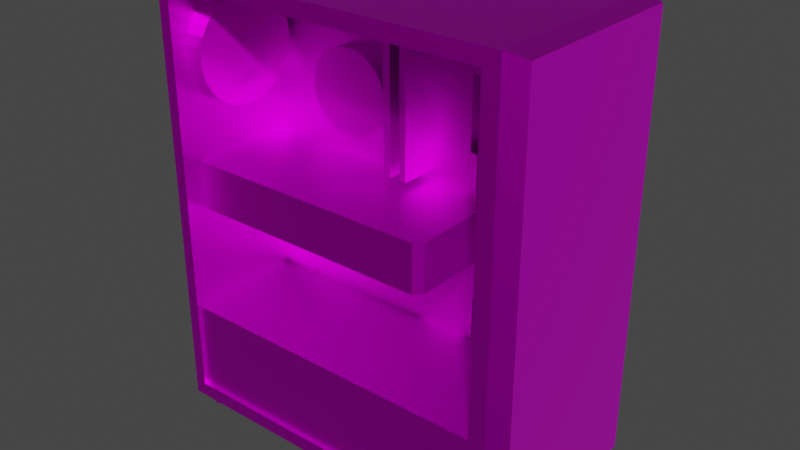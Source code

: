 # Source: desktop_pc.blend  (saved by Blender 3.4.6; exported with 4.5.12 LTS)
import bpy
from mathutils import Matrix  # noqa: F401  (used for matrix-valued properties, if any)

bpy.ops.wm.read_factory_settings(use_empty=True)
scene = bpy.context.scene
scene.name = 'Scene'

# ---- collections
col_collection = bpy.data.collections.new('Collection'); scene.collection.children.link(col_collection)

# ---- images (referenced by path relative to the original .blend; pixels are not part of the script)
import os
ASSET_DIR = os.environ.get("B2B_ASSET_DIR", "")  # directory of the original .blend (textures are referenced by path, not embedded)
HERE = os.path.dirname(os.path.abspath(__file__))  # packed textures are extracted next to this script under _unpacked/

def load_image(name, relpath, width, height, colorspace="sRGB"):
    """Load a texture the original file referenced (path relative to the .blend, or extracted next to this script)."""
    p = next((c for c in (os.path.join(HERE, relpath), os.path.join(ASSET_DIR, relpath)) if relpath and os.path.exists(c)), "")
    if p:
        img = bpy.data.images.load(p, check_existing=True)
        img.name = name
    else:  # same state as the original file: an image datablock whose file is absent (Cycles renders it pink)
        img = bpy.data.images.new(name, width, height)
        img.source = "FILE"
        img.filepath = "//" + (relpath or name)
    img.colorspace_settings.name = colorspace
    return img
img_17162929_4_jpeg_001 = load_image('17162929_4.jpeg.001', 'Textures/17162929_4.jpeg', 1024, 1024, 'sRGB')
img_back_6_6_jpg_001 = load_image('back_6_6.jpg.001', 'Textures/back_6_6.jpg', 1024, 1024, 'sRGB')
img_41vttspkwtl_jpg_001 = load_image('41vTTspKwTL.jpg.001', 'Textures/41vTTspKwTL.jpg', 1024, 1024, 'sRGB')

# ---- materials (node trees are filled in below, after node groups)
mat_material_001 = bpy.data.materials.new('Material.001')
mat_material_001.use_transparent_shadow = False
mat_material_002 = bpy.data.materials.new('Material.002')
mat_material_002.use_transparent_shadow = False
mat_material_003 = bpy.data.materials.new('Material.003')
mat_material_003.use_transparent_shadow = False

# ---- material node trees
mat_material_001.use_nodes = True; mat_material_001.node_tree.nodes.clear()
_N = mat_material_001.node_tree.nodes; _L = mat_material_001.node_tree.links
n0 = _N.new('ShaderNodeBsdfPrincipled'); n0.name = 'Principled BSDF'; n0.location = (10, 300)
n0.distribution = 'GGX'
n0.subsurface_method = 'RANDOM_WALK_SKIN'
n0.inputs[1].default_value = 1.0
n0.inputs[3].default_value = 1.45
n0.inputs[13].default_value = 0.186
n0.inputs[27].default_value = (0.0, 0.0, 0.0, 1.0)
n0.inputs[28].default_value = 1.0
n1 = _N.new('ShaderNodeOutputMaterial'); n1.name = 'Material Output'; n1.location = (300, 300)
n2 = _N.new('ShaderNodeTexImage'); n2.name = 'Image Texture'; n2.location = (-280, 278)
n2.image = img_17162929_4_jpeg_001
_L.new(n0.outputs[0], n1.inputs[0])
_L.new(n2.outputs[0], n0.inputs[0])
n1.is_active_output = True
mat_material_002.use_nodes = True; mat_material_002.node_tree.nodes.clear()
_N = mat_material_002.node_tree.nodes; _L = mat_material_002.node_tree.links
n0 = _N.new('ShaderNodeBsdfPrincipled'); n0.name = 'Principled BSDF'; n0.location = (10, 300)
n0.distribution = 'GGX'
n0.subsurface_method = 'RANDOM_WALK_SKIN'
n0.inputs[1].default_value = 1.0
n0.inputs[3].default_value = 1.45
n0.inputs[13].default_value = 0.07851
n0.inputs[27].default_value = (0.0, 0.0, 0.0, 1.0)
n0.inputs[28].default_value = 1.0
n1 = _N.new('ShaderNodeOutputMaterial'); n1.name = 'Material Output'; n1.location = (300, 300)
n2 = _N.new('ShaderNodeTexImage'); n2.name = 'Image Texture'; n2.location = (-280, 278)
n2.image = img_back_6_6_jpg_001
_L.new(n0.outputs[0], n1.inputs[0])
_L.new(n2.outputs[0], n0.inputs[0])
n1.is_active_output = True
mat_material_003.use_nodes = True; mat_material_003.node_tree.nodes.clear()
_N = mat_material_003.node_tree.nodes; _L = mat_material_003.node_tree.links
n0 = _N.new('ShaderNodeBsdfPrincipled'); n0.name = 'Principled BSDF'; n0.location = (10, 300)
n0.distribution = 'GGX'
n0.subsurface_method = 'RANDOM_WALK_SKIN'
n0.inputs[1].default_value = 0.5868
n0.inputs[2].default_value = 0.1364
n0.inputs[3].default_value = 1.45
n0.inputs[13].default_value = 0.2686
n0.inputs[27].default_value = (0.0, 0.0, 0.0, 1.0)
n0.inputs[28].default_value = 1.0
n1 = _N.new('ShaderNodeOutputMaterial'); n1.name = 'Material Output'; n1.location = (300, 300)
n2 = _N.new('ShaderNodeTexImage'); n2.name = 'Image Texture'; n2.location = (-280, 278)
n2.image = img_41vttspkwtl_jpg_001
_L.new(n0.outputs[0], n1.inputs[0])
_L.new(n2.outputs[0], n0.inputs[0])
n1.is_active_output = True

# ---- world
world_world = bpy.data.worlds.new('World'); scene.world = world_world
world_world.use_nodes = True; world_world.node_tree.nodes.clear()
_N = world_world.node_tree.nodes; _L = world_world.node_tree.links
n0 = _N.new('ShaderNodeOutputWorld'); n0.name = 'World Output'; n0.location = (300, 300)
n1 = _N.new('ShaderNodeBackground'); n1.name = 'Background'; n1.location = (10, 300)
n1.inputs[0].default_value = (0.05088, 0.05088, 0.05088, 1.0)
_L.new(n1.outputs[0], n0.inputs[0])
n0.is_active_output = True
world_world.color = (0.05088, 0.05088, 0.05088)
world_world.use_sun_shadow = False
world_world.sun_shadow_jitter_overblur = 0.0

# ---- meshes
me_plane = bpy.data.meshes.new('Plane')
me_plane.from_pydata([(-0.8162, -1.0, -3.553e-15), (0.8162, -1.0, -3.553e-15), (-0.8162, 1.0, 3.553e-15), (0.8162, 1.0, 3.553e-15), (-0.8162, -0.5275, -1.874e-15), (0.8162, -0.5275, -1.874e-15), (-0.7611, -1.0, -3.553e-15), (-0.7611, 1.0, 3.553e-15), (-0.7611, -0.5275, -1.874e-15), (0.8162, 0.9288, 3.3e-15), (-0.8162, 0.9288, 3.3e-15), (-0.7611, 0.9288, 3.3e-15), (0.7419, -1.0, -3.553e-15), (0.7419, 1.0, 3.553e-15), (0.7419, -0.5275, -1.874e-15), (0.7419, 0.9288, 3.3e-15), (-0.8162, -0.9353, -3.323e-15), (0.8162, -0.9353, -3.323e-15), (-0.7611, -0.9353, -3.323e-15), (0.7419, -0.9353, -3.323e-15), (0.7419, -0.5275, -0.0166), (-0.7611, -0.5275, -0.0166), (-0.7611, -0.9353, -0.0166), (-0.7611, 0.9288, -0.0166), (0.7419, 0.9288, -0.0166), (0.7419, -0.9353, -0.0166), (0.7419, -0.5275, -0.5743), (-0.7611, -0.5275, -0.5743), (-0.7611, 0.9288, -0.5743), (0.7419, 0.9288, -0.5743), (-0.8162, 0.1482, 5.266e-16), (0.8162, 0.1482, 5.266e-16), (-0.7611, 0.1482, 5.266e-16), (0.7419, 0.1482, 5.266e-16), (-0.7611, 0.1482, -0.0166), (0.7419, 0.1482, -0.0166), (-0.7611, 0.1482, -0.5743), (0.7419, 0.1482, -0.5743), (-0.8162, -0.07138, -2.536e-16), (0.8162, -0.07138, -2.536e-16), (-0.7611, -0.07138, -2.536e-16), (0.7419, -0.07138, -2.536e-16), (-0.7611, -0.07138, -0.0166), (0.7419, -0.07138, -0.0166), (-0.7611, -0.07138, -0.5743), (0.7419, -0.07138, -0.5743), (0.4195, 1.0, 3.553e-15), (0.4195, 0.9288, 3.3e-15), (0.4195, -1.0, -3.553e-15), (0.4195, -0.9353, -3.323e-15), (0.4195, -0.5275, -0.0166), (0.4195, 0.9288, -0.0166), (0.4195, -0.9353, -0.0166), (0.4195, -0.5275, -0.5743), (0.4195, 0.9288, -0.5743), (0.4195, 0.1482, -0.5743), (0.4195, -0.07138, -0.5743), (-0.7611, -0.07138, -0.1028), (-0.7611, 0.1482, -0.1028), (0.4195, 0.1482, -0.1368), (0.4195, -0.07138, -0.1368), (0.04692, 1.0, 3.553e-15), (0.04692, 0.9288, 3.3e-15), (0.04692, -0.9353, -3.323e-15), (0.04692, -0.5275, -0.0166), (0.04692, 0.9288, -0.0166), (0.04692, -0.9353, -0.0166), (0.04692, -0.5275, -0.5743), (0.04692, 0.9288, -0.5743), (0.04692, 0.1482, -0.5743), (0.04692, -0.07138, -0.5743), (0.04692, -1.0, -3.553e-15), (0.04692, 0.1482, -0.1028), (0.04692, -0.07138, -0.1028), (0.0761, -1.0, -3.553e-15), (0.0761, 1.0, 3.553e-15), (0.0761, 0.9288, 3.3e-15), (0.0761, -0.9353, -3.323e-15), (0.0761, -0.5275, -0.0166), (0.0761, 0.9288, -0.0166), (0.0761, -0.9353, -0.0166), (0.0761, -0.5275, -0.5743), (0.0761, 0.9288, -0.5743), (0.0761, 0.1482, -0.5743), (0.0761, -0.07138, -0.5743), (0.0761, 0.1482, -0.1028), (0.0761, -0.07138, -0.1028), (-0.03613, 1.0, 3.553e-15), (-0.03613, 0.9288, 3.3e-15), (-0.03613, -0.9353, -3.323e-15), (-0.03613, -0.5275, -0.0166), (-0.03613, 0.9288, -0.0166), (-0.03613, -0.9353, -0.0166), (-0.03613, -0.5275, -0.5743), (-0.03613, 0.9288, -0.5743), (-0.03613, 0.1482, -0.5743), (-0.03613, -0.07138, -0.5743), (-0.03613, 0.1482, -0.1028), (-0.03613, -0.07138, -0.1028), (-0.03613, -1.0, -3.553e-15), (-0.001529, -1.0, -3.553e-15), (-0.00153, 1.0, 3.553e-15), (-0.00153, 0.9288, 3.3e-15), (-0.00153, -0.9353, -3.323e-15), (-0.00153, -0.5275, -0.0166), (-0.00153, 0.9288, -0.0166), (-0.00153, -0.9353, -0.0166), (-0.00153, -0.5275, -0.5743), (-0.00153, 0.9288, -0.5743), (-0.00153, 0.1482, -0.5743), (-0.00153, -0.07138, -0.5743), (-0.00153, 0.1482, -0.1028), (-0.00153, -0.07138, -0.1028), (0.8162, 0.7777, 2.763e-15), (-0.7611, 0.7777, 2.763e-15), (0.7419, 0.7777, 2.763e-15), (-0.7611, 0.7777, -0.0166), (0.7419, 0.7777, -0.0166), (-0.7611, 0.7777, -0.5743), (0.7419, 0.7777, -0.5743), (-0.8162, 0.7777, 2.763e-15), (0.4195, 0.7777, -0.5743), (0.04692, 0.7777, -0.5743), (0.0761, 0.7777, -0.5743), (-0.03613, 0.7777, -0.5743), (-0.00153, 0.7777, -0.5743), (-0.8162, 0.1775, 6.305e-16), (0.8162, 0.1775, 6.305e-16), (-0.7611, 0.1775, 6.305e-16), (0.7419, 0.1775, 6.305e-16), (-0.7611, 0.1775, -0.0166), (0.7419, 0.1775, -0.0166), (-0.7611, 0.1775, -0.5743), (0.7419, 0.1775, -0.5743), (0.4195, 0.1775, -0.5743), (0.04692, 0.1775, -0.5743), (0.0761, 0.1775, -0.5743), (-0.03613, 0.1775, -0.5743), (-0.00153, 0.1775, -0.5743), (0.04692, 0.1775, -0.4371), (0.04692, 0.7777, -0.4371), (0.0761, 0.1775, -0.4371), (0.0761, 0.7777, -0.4371), (-0.03613, 0.1775, -0.4371), (-0.03613, 0.7777, -0.4371), (-0.00153, 0.1775, -0.4371), (-0.00153, 0.7777, -0.4371), (-0.258, 0.6646, -0.579), (-0.258, 0.6646, -0.4784), (-0.2207, 0.6609, -0.579), (-0.2207, 0.6609, -0.4784), (-0.1849, 0.6501, -0.579), (-0.1849, 0.6501, -0.4784), (-0.1518, 0.6324, -0.579), (-0.1518, 0.6324, -0.4784), (-0.1228, 0.6086, -0.579), (-0.1228, 0.6086, -0.4784), (-0.09905, 0.5796, -0.579), (-0.09905, 0.5796, -0.4784), (-0.08138, 0.5466, -0.579), (-0.08138, 0.5466, -0.4784), (-0.0705, 0.5107, -0.579), (-0.0705, 0.5107, -0.4784), (-0.06683, 0.4734, -0.579), (-0.06683, 0.4734, -0.4784), (-0.0705, 0.4361, -0.579), (-0.0705, 0.4361, -0.4784), (-0.08138, 0.4003, -0.579), (-0.08138, 0.4003, -0.4784), (-0.09905, 0.3672, -0.579), (-0.09905, 0.3672, -0.4784), (-0.1228, 0.3382, -0.579), (-0.1228, 0.3382, -0.4784), (-0.1518, 0.3144, -0.579), (-0.1518, 0.3144, -0.4784), (-0.1849, 0.2968, -0.579), (-0.1849, 0.2968, -0.4784), (-0.2207, 0.2859, -0.579), (-0.2207, 0.2859, -0.4784), (-0.258, 0.2822, -0.579), (-0.258, 0.2822, -0.4784), (-0.2953, 0.2859, -0.579), (-0.2953, 0.2859, -0.4784), (-0.3312, 0.2968, -0.579), (-0.3312, 0.2968, -0.4784), (-0.3642, 0.3144, -0.579), (-0.3642, 0.3144, -0.4784), (-0.3932, 0.3382, -0.579), (-0.3932, 0.3382, -0.4784), (-0.417, 0.3672, -0.579), (-0.417, 0.3672, -0.4784), (-0.4347, 0.4003, -0.579), (-0.4347, 0.4003, -0.4784), (-0.4455, 0.4361, -0.579), (-0.4455, 0.4361, -0.4784), (-0.4492, 0.4734, -0.579), (-0.4492, 0.4734, -0.4784), (-0.4455, 0.5107, -0.579), (-0.4455, 0.5107, -0.4784), (-0.4347, 0.5466, -0.579), (-0.4347, 0.5466, -0.4784), (-0.417, 0.5796, -0.579), (-0.417, 0.5796, -0.4784), (-0.3932, 0.6086, -0.579), (-0.3932, 0.6086, -0.4784), (-0.3642, 0.6324, -0.579), (-0.3642, 0.6324, -0.4784), (-0.3312, 0.6501, -0.579), (-0.3312, 0.6501, -0.4784), (-0.2953, 0.6609, -0.579), (-0.2953, 0.6609, -0.4784), (-0.8162, -1.0, -0.8837), (0.8162, -1.0, -0.8837), (-0.8162, 1.0, -0.8837), (0.8162, 1.0, -0.8837), (-0.8162, -0.5275, -0.8837), (-0.7611, -1.0, -0.8837), (-0.7611, 1.0, -0.8837), (-0.8162, 0.9288, -0.8837), (0.7419, -1.0, -0.8837), (0.7419, 1.0, -0.8837), (-0.8162, -0.9353, -0.8837), (-0.8162, 0.1482, -0.8837), (-0.8162, -0.07138, -0.8837), (0.4195, 1.0, -0.8837), (0.4195, -1.0, -0.8837), (0.04692, 1.0, -0.8837), (0.04692, -1.0, -0.8837), (0.0761, -1.0, -0.8837), (0.0761, 1.0, -0.8837), (-0.03613, 1.0, -0.8837), (-0.03613, -1.0, -0.8837), (-0.001529, -1.0, -0.8837), (-0.00153, 1.0, -0.8837), (-0.8162, 0.7777, -0.8837), (-0.8162, 0.1775, -0.8837), (0.8162, -0.5275, -0.8858), (0.8162, 0.9288, -0.8858), (0.8162, -0.9353, -0.8858), (0.8162, 0.1482, -0.8858), (0.8162, -0.07138, -0.8858), (0.8162, 0.7777, -0.8858), (0.8162, 0.1775, -0.8858), (0.9067, 0.9085, -0.02811), (0.9067, 0.978, -0.02811), (0.9067, -0.9122, -0.02811), (0.9067, -0.5139, -0.02811), (0.9067, 0.7608, -0.02811), (0.9067, -0.9754, -0.02811), (0.9067, -0.06843, -0.02811), (0.9067, 0.1461, -0.02811), (0.9067, 0.1746, -0.02811), (0.9067, -0.9754, -0.8557), (0.9067, 0.978, -0.8557), (0.9067, -0.9122, -0.8577), (0.9067, -0.5139, -0.8577), (0.9067, 0.7608, -0.8577), (0.9067, 0.9085, -0.8577), (0.9067, -0.06843, -0.8577), (0.9067, 0.1461, -0.8577), (0.9067, 0.1746, -0.8577), (0.6824, 0.4873, -0.5544), (0.89, 0.4873, -0.5544), (0.6824, 0.4392, -0.5496), (0.89, 0.4392, -0.5496), (0.6824, 0.3928, -0.5356), (0.89, 0.3928, -0.5356), (0.6824, 0.3501, -0.5128), (0.89, 0.3501, -0.5128), (0.6824, 0.3127, -0.482), (0.89, 0.3127, -0.482), (0.6824, 0.282, -0.4446), (0.89, 0.282, -0.4446), (0.6824, 0.2592, -0.4019), (0.89, 0.2592, -0.4019), (0.6824, 0.2451, -0.3556), (0.89, 0.2451, -0.3556), (0.6824, 0.2404, -0.3074), (0.89, 0.2404, -0.3074), (0.6824, 0.2451, -0.2592), (0.89, 0.2451, -0.2592), (0.6824, 0.2592, -0.2129), (0.89, 0.2592, -0.2129), (0.6824, 0.282, -0.1702), (0.89, 0.282, -0.1702), (0.6824, 0.3127, -0.1328), (0.89, 0.3127, -0.1328), (0.6824, 0.3501, -0.1021), (0.89, 0.3501, -0.1021), (0.6824, 0.3928, -0.07924), (0.89, 0.3928, -0.07924), (0.6824, 0.4392, -0.06519), (0.89, 0.4392, -0.06519), (0.6824, 0.4873, -0.06045), (0.89, 0.4873, -0.06045), (0.6824, 0.5355, -0.06519), (0.89, 0.5355, -0.06519), (0.6824, 0.5818, -0.07924), (0.89, 0.5818, -0.07924), (0.6824, 0.6245, -0.1021), (0.89, 0.6245, -0.1021), (0.6824, 0.662, -0.1328), (0.89, 0.662, -0.1328), (0.6824, 0.6927, -0.1702), (0.89, 0.6927, -0.1702), (0.6824, 0.7155, -0.2129), (0.89, 0.7155, -0.2129), (0.6824, 0.7296, -0.2592), (0.89, 0.7296, -0.2592), (0.6824, 0.7343, -0.3074), (0.89, 0.7343, -0.3074), (0.6824, 0.7296, -0.3556), (0.89, 0.7296, -0.3556), (0.6824, 0.7155, -0.4019), (0.89, 0.7155, -0.4019), (0.6824, 0.6927, -0.4446), (0.89, 0.6927, -0.4446), (0.6824, 0.662, -0.482), (0.89, 0.662, -0.482), (0.6824, 0.6245, -0.5128), (0.89, 0.6245, -0.5128), (0.6824, 0.5818, -0.5356), (0.89, 0.5818, -0.5356), (0.6824, 0.5355, -0.5496), (0.89, 0.5355, -0.5496), (0.6824, -0.05511, -0.5544), (0.89, -0.05511, -0.5544), (0.6824, -0.1033, -0.5496), (0.89, -0.1033, -0.5496), (0.6824, -0.1496, -0.5356), (0.89, -0.1496, -0.5356), (0.6824, -0.1923, -0.5128), (0.89, -0.1923, -0.5128), (0.6824, -0.2297, -0.482), (0.89, -0.2297, -0.482), (0.6824, -0.2605, -0.4446), (0.89, -0.2605, -0.4446), (0.6824, -0.2833, -0.4019), (0.89, -0.2833, -0.4019), (0.6824, -0.2973, -0.3556), (0.89, -0.2973, -0.3556), (0.6824, -0.3021, -0.3074), (0.89, -0.3021, -0.3074), (0.6824, -0.2973, -0.2592), (0.89, -0.2973, -0.2592), (0.6824, -0.2833, -0.2129), (0.89, -0.2833, -0.2129), (0.6824, -0.2605, -0.1702), (0.89, -0.2605, -0.1702), (0.6824, -0.2297, -0.1328), (0.89, -0.2297, -0.1328), (0.6824, -0.1923, -0.1021), (0.89, -0.1923, -0.1021), (0.6824, -0.1496, -0.07924), (0.89, -0.1496, -0.07924), (0.6824, -0.1033, -0.06519), (0.89, -0.1033, -0.06519), (0.6824, -0.05511, -0.06045), (0.89, -0.05511, -0.06045), (0.6824, -0.006927, -0.06519), (0.89, -0.006927, -0.06519), (0.6824, 0.0394, -0.07924), (0.89, 0.0394, -0.07924), (0.6824, 0.0821, -0.1021), (0.89, 0.0821, -0.1021), (0.6824, 0.1195, -0.1328), (0.89, 0.1195, -0.1328), (0.6824, 0.1502, -0.1702), (0.89, 0.1502, -0.1702), (0.6824, 0.1731, -0.2129), (0.89, 0.1731, -0.2129), (0.6824, 0.1871, -0.2592), (0.89, 0.1871, -0.2592), (0.6824, 0.1919, -0.3074), (0.89, 0.1919, -0.3074), (0.6824, 0.1871, -0.3556), (0.89, 0.1871, -0.3556), (0.6824, 0.1731, -0.4019), (0.89, 0.1731, -0.4019), (0.6824, 0.1502, -0.4446), (0.89, 0.1502, -0.4446), (0.6824, 0.1195, -0.482), (0.89, 0.1195, -0.482), (0.6824, 0.0821, -0.5128), (0.89, 0.0821, -0.5128), (0.6824, 0.0394, -0.5356), (0.89, 0.0394, -0.5356), (0.6824, -0.006927, -0.5496), (0.89, -0.006927, -0.5496), (-0.6664, 0.6259, -0.5544), (-0.7826, 0.6259, -0.5544), (-0.6664, 0.674, -0.5496), (-0.7826, 0.674, -0.5496), (-0.6664, 0.7204, -0.5356), (-0.7826, 0.7204, -0.5356), (-0.6664, 0.7631, -0.5128), (-0.7826, 0.7631, -0.5128), (-0.6664, 0.8005, -0.482), (-0.7826, 0.8005, -0.482), (-0.6664, 0.8312, -0.4446), (-0.7826, 0.8312, -0.4446), (-0.6664, 0.854, -0.4019), (-0.7826, 0.854, -0.4019), (-0.6664, 0.8681, -0.3556), (-0.7826, 0.8681, -0.3556), (-0.6664, 0.8728, -0.3074), (-0.7826, 0.8728, -0.3074), (-0.6664, 0.8681, -0.2592), (-0.7826, 0.8681, -0.2592), (-0.6664, 0.854, -0.2129), (-0.7826, 0.854, -0.2129), (-0.6664, 0.8312, -0.1702), (-0.7826, 0.8312, -0.1702), (-0.6664, 0.8005, -0.1328), (-0.7826, 0.8005, -0.1328), (-0.6664, 0.7631, -0.1021), (-0.7826, 0.7631, -0.1021), (-0.6664, 0.7204, -0.07924), (-0.7826, 0.7204, -0.07924), (-0.6664, 0.674, -0.06519), (-0.7826, 0.674, -0.06519), (-0.6664, 0.6259, -0.06045), (-0.7826, 0.6259, -0.06045), (-0.6664, 0.5777, -0.06519), (-0.7826, 0.5777, -0.06519), (-0.6664, 0.5313, -0.07924), (-0.7826, 0.5313, -0.07924), (-0.6664, 0.4886, -0.1021), (-0.7826, 0.4886, -0.1021), (-0.6664, 0.4512, -0.1328), (-0.7826, 0.4512, -0.1328), (-0.6664, 0.4205, -0.1702), (-0.7826, 0.4205, -0.1702), (-0.6664, 0.3977, -0.2129), (-0.7826, 0.3977, -0.2129), (-0.6664, 0.3836, -0.2592), (-0.7826, 0.3836, -0.2592), (-0.6664, 0.3789, -0.3074), (-0.7826, 0.3789, -0.3074), (-0.6664, 0.3836, -0.3556), (-0.7826, 0.3836, -0.3556), (-0.6664, 0.3977, -0.4019), (-0.7826, 0.3977, -0.4019), (-0.6664, 0.4205, -0.4446), (-0.7826, 0.4205, -0.4446), (-0.6664, 0.4512, -0.482), (-0.7826, 0.4512, -0.482), (-0.6664, 0.4886, -0.5128), (-0.7826, 0.4886, -0.5128), (-0.6664, 0.5313, -0.5356), (-0.7826, 0.5313, -0.5356), (-0.6664, 0.5777, -0.5496), (-0.7826, 0.5777, -0.5496), (-0.7611, 0.9288, -0.08869), (0.7419, 0.9288, -0.08869), (0.7419, -0.5275, -0.08869), (-0.7611, -0.5275, -0.08869), (-0.7611, 0.1482, -0.08869), (0.7419, 0.1482, -0.08869), (0.7419, -0.07138, -0.08869), (-0.7611, -0.07138, -0.08869), (0.4195, -0.5275, -0.08869), (0.4195, 0.9288, -0.08869), (0.04692, -0.5275, -0.08869), (0.04692, 0.9288, -0.08869), (0.0761, 0.9288, -0.08869), (0.0761, -0.5275, -0.08869), (-0.03613, -0.5275, -0.08869), (-0.03613, 0.9288, -0.08869), (-0.00153, 0.9288, -0.08869), (-0.00153, -0.5275, -0.08869), (-0.7611, 0.7777, -0.08869), (0.7419, 0.7777, -0.08869), (0.7419, 0.1775, -0.08869), (-0.7611, 0.1775, -0.08869), (0.8162, 0.8738, 3.104e-15), (-0.7611, 0.8738, 3.104e-15), (0.7419, 0.8738, 3.104e-15), (-0.7611, 0.8738, -0.0166), (0.7419, 0.8738, -0.0166), (-0.7611, 0.8738, -0.5743), (0.7419, 0.8738, -0.5743), (0.4195, 0.8738, -0.5743), (0.04692, 0.8738, -0.5743), (0.0761, 0.8738, -0.5743), (-0.03613, 0.8738, -0.5743), (-0.00153, 0.8738, -0.5743), (-0.8162, 0.8738, 3.104e-15), (-0.8162, 0.8738, -0.8837), (0.8162, 0.8738, -0.8858), (0.9067, 0.8548, -0.02811), (0.9067, 0.8548, -0.8577), (-0.7611, 0.8738, -0.08869), (0.7419, 0.8738, -0.08869), (0.8162, 0.3275, 1.164e-15), (-0.7611, 0.3275, 1.164e-15), (0.7419, 0.3275, 1.164e-15), (-0.7611, 0.3275, -0.0166), (0.7419, 0.3275, -0.0166), (-0.7611, 0.3275, -0.5743), (0.7419, 0.3275, -0.5743), (0.4195, 0.3275, -0.5743), (0.04692, 0.3275, -0.5743), (0.0761, 0.3275, -0.5743), (-0.03613, 0.3275, -0.5743), (-0.00153, 0.3275, -0.5743), (-0.8162, 0.3275, 1.164e-15), (0.04692, 0.3275, -0.4371), (0.0761, 0.3275, -0.4371), (-0.03613, 0.3275, -0.4371), (-0.00153, 0.3275, -0.4371), (-0.8162, 0.3275, -0.8837), (0.8162, 0.3275, -0.8858), (0.9067, 0.3212, -0.02811), (0.9067, 0.3212, -0.8577), (-0.7611, 0.3275, -0.08869), (0.7419, 0.3275, -0.08869), (0.3853, -1.0, -3.553e-15), (0.3853, 1.0, 3.553e-15), (0.3853, 0.9288, 3.3e-15), (0.3853, -0.9353, -3.323e-15), (0.3853, -0.5275, -0.0166), (0.3853, 0.9288, -0.0166), (0.3853, -0.9353, -0.0166), (0.3853, -0.5275, -0.5743), (0.3853, 0.9288, -0.5743), (0.3853, 0.1482, -0.5743), (0.3853, -0.07138, -0.5743), (0.3853, 0.1482, -0.1028), (0.3853, -0.07138, -0.1028), (0.3853, 0.7777, -0.5743), (0.3853, 0.1775, -0.5743), (0.3853, -1.0, -0.8837), (0.3853, 1.0, -0.8837), (0.3853, 0.9288, -0.08869), (0.3853, -0.5275, -0.08869), (0.3853, 0.8738, -0.5743), (0.3853, 0.3275, -0.5743), (0.8162, 0.6541, 2.324e-15), (-0.7611, 0.6541, 2.324e-15), (0.7419, 0.6541, 2.324e-15), (-0.7611, 0.6541, -0.0166), (0.7419, 0.6541, -0.0166), (-0.7611, 0.6541, -0.5743), (0.7419, 0.6541, -0.5743), (0.4195, 0.6541, -0.5743), (0.04692, 0.6541, -0.5743), (0.0761, 0.6541, -0.5743), (-0.03613, 0.6541, -0.5743), (-0.00153, 0.6541, -0.5743), (0.04692, 0.6541, -0.4371), (0.0761, 0.6541, -0.4371), (-0.03613, 0.6541, -0.4371), (-0.00153, 0.6541, -0.4371), (0.8162, 0.6541, -0.8858), (0.9067, 0.6402, -0.02811), (0.9067, 0.6402, -0.8577), (-0.7611, 0.6541, -0.08869), (-0.8162, 0.6541, 2.324e-15), (-0.8162, 0.6541, -0.8837), (0.7419, 0.6541, -0.08869), (0.3853, 0.6541, -0.5743), (0.2973, 1.0, 3.553e-15), (0.2973, 0.9288, 3.3e-15), (0.2973, -0.9353, -3.323e-15), (0.2973, -0.5275, -0.0166), (0.2973, 0.9288, -0.0166), (0.2973, -0.9353, -0.0166), (0.2973, -0.5275, -0.5743), (0.2973, 0.9288, -0.5743), (0.2973, 0.1482, -0.5743), (0.2973, -0.07138, -0.5743), (0.2973, 0.1482, -0.1028), (0.2973, -0.07138, -0.1028), (0.2973, 0.7777, -0.5743), (0.2973, 0.1775, -0.5743), (0.2973, 1.0, -0.8837), (0.2973, -0.5275, -0.08869), (0.2973, 0.8738, -0.5743), (0.2973, 0.3275, -0.5743), (0.2973, -1.0, -3.553e-15), (0.2973, -1.0, -0.8837), (0.2973, 0.9288, -0.08869), (0.2973, 0.6541, -0.5743), (0.3926, 0.3275, -0.6296), (0.3926, 0.6541, -0.6296), (0.29, 0.3275, -0.6296), (0.29, 0.6541, -0.6296), (0.7373, -1.043, -0.1391), (0.7373, -0.9945, -0.1391), (0.7478, -1.043, -0.1381), (0.7478, -0.9945, -0.1381), (0.7579, -1.043, -0.135), (0.7579, -0.9945, -0.135), (0.7672, -1.043, -0.1301), (0.7672, -0.9945, -0.1301), (0.7753, -1.043, -0.1234), (0.7753, -0.9945, -0.1234), (0.782, -1.043, -0.1152), (0.782, -0.9945, -0.1152), (0.787, -1.043, -0.1059), (0.787, -0.9945, -0.1059), (0.7901, -1.043, -0.0958), (0.7901, -0.9945, -0.0958), (0.7911, -1.043, -0.0853), (0.7911, -0.9945, -0.0853), (0.7901, -1.043, -0.0748), (0.7901, -0.9945, -0.0748), (0.787, -1.043, -0.0647), (0.787, -0.9945, -0.0647), (0.782, -1.043, -0.05539), (0.782, -0.9945, -0.05539), (0.7753, -1.043, -0.04723), (0.7753, -0.9945, -0.04723), (0.7672, -1.043, -0.04054), (0.7672, -0.9945, -0.04054), (0.7579, -1.043, -0.03557), (0.7579, -0.9945, -0.03557), (0.7478, -1.043, -0.0325), (0.7478, -0.9945, -0.0325), (0.7373, -1.043, -0.03147), (0.7373, -0.9945, -0.03147), (0.7268, -1.043, -0.0325), (0.7268, -0.9945, -0.0325), (0.7167, -1.043, -0.03557), (0.7167, -0.9945, -0.03557), (0.7074, -1.043, -0.04054), (0.7074, -0.9945, -0.04054), (0.6992, -1.043, -0.04723), (0.6992, -0.9945, -0.04723), (0.6925, -1.043, -0.05539), (0.6925, -0.9945, -0.05539), (0.6875, -1.043, -0.0647), (0.6875, -0.9945, -0.0647), (0.6845, -1.043, -0.0748), (0.6845, -0.9945, -0.0748), (0.6834, -1.043, -0.0853), (0.6834, -0.9945, -0.0853), (0.6845, -1.043, -0.0958), (0.6845, -0.9945, -0.0958), (0.6875, -1.043, -0.1059), (0.6875, -0.9945, -0.1059), (0.6925, -1.043, -0.1152), (0.6925, -0.9945, -0.1152), (0.6992, -1.043, -0.1234), (0.6992, -0.9945, -0.1234), (0.7074, -1.043, -0.1301), (0.7074, -0.9945, -0.1301), (0.7167, -1.043, -0.135), (0.7167, -0.9945, -0.135), (0.7268, -1.043, -0.1381), (0.7268, -0.9945, -0.1381), (0.7373, -1.043, -0.8481), (0.7373, -0.9945, -0.8481), (0.7478, -1.043, -0.8471), (0.7478, -0.9945, -0.8471), (0.7579, -1.043, -0.844), (0.7579, -0.9945, -0.844), (0.7672, -1.043, -0.8391), (0.7672, -0.9945, -0.8391), (0.7753, -1.043, -0.8324), (0.7753, -0.9945, -0.8324), (0.782, -1.043, -0.8242), (0.782, -0.9945, -0.8242), (0.787, -1.043, -0.8149), (0.787, -0.9945, -0.8149), (0.7901, -1.043, -0.8048), (0.7901, -0.9945, -0.8048), (0.7911, -1.043, -0.7943), (0.7911, -0.9945, -0.7943), (0.7901, -1.043, -0.7838), (0.7901, -0.9945, -0.7838), (0.787, -1.043, -0.7737), (0.787, -0.9945, -0.7737), (0.782, -1.043, -0.7644), (0.782, -0.9945, -0.7644), (0.7753, -1.043, -0.7562), (0.7753, -0.9945, -0.7562), (0.7672, -1.043, -0.7496), (0.7672, -0.9945, -0.7496), (0.7579, -1.043, -0.7446), (0.7579, -0.9945, -0.7446), (0.7478, -1.043, -0.7415), (0.7478, -0.9945, -0.7415), (0.7373, -1.043, -0.7405), (0.7373, -0.9945, -0.7405), (0.7268, -1.043, -0.7415), (0.7268, -0.9945, -0.7415), (0.7167, -1.043, -0.7446), (0.7167, -0.9945, -0.7446), (0.7074, -1.043, -0.7496), (0.7074, -0.9945, -0.7496), (0.6992, -1.043, -0.7562), (0.6992, -0.9945, -0.7562), (0.6925, -1.043, -0.7644), (0.6925, -0.9945, -0.7644), (0.6875, -1.043, -0.7737), (0.6875, -0.9945, -0.7737), (0.6845, -1.043, -0.7838), (0.6845, -0.9945, -0.7838), (0.6834, -1.043, -0.7943), (0.6834, -0.9945, -0.7943), (0.6845, -1.043, -0.8048), (0.6845, -0.9945, -0.8048), (0.6875, -1.043, -0.8149), (0.6875, -0.9945, -0.8149), (0.6925, -1.043, -0.8242), (0.6925, -0.9945, -0.8242), (0.6992, -1.043, -0.8324), (0.6992, -0.9945, -0.8324), (0.7074, -1.043, -0.8391), (0.7074, -0.9945, -0.8391), (0.7167, -1.043, -0.844), (0.7167, -0.9945, -0.844), (0.7268, -1.043, -0.8471), (0.7268, -0.9945, -0.8471), (-0.7247, -1.043, -0.1391), (-0.7247, -0.9945, -0.1391), (-0.7142, -1.043, -0.1381), (-0.7142, -0.9945, -0.1381), (-0.7041, -1.043, -0.135), (-0.7041, -0.9945, -0.135), (-0.6948, -1.043, -0.1301), (-0.6948, -0.9945, -0.1301), (-0.6867, -1.043, -0.1234), (-0.6867, -0.9945, -0.1234), (-0.68, -1.043, -0.1152), (-0.68, -0.9945, -0.1152), (-0.675, -1.043, -0.1059), (-0.675, -0.9945, -0.1059), (-0.6719, -1.043, -0.0958), (-0.6719, -0.9945, -0.0958), (-0.6709, -1.043, -0.0853), (-0.6709, -0.9945, -0.0853), (-0.6719, -1.043, -0.0748), (-0.6719, -0.9945, -0.0748), (-0.675, -1.043, -0.0647), (-0.675, -0.9945, -0.0647), (-0.68, -1.043, -0.05539), (-0.68, -0.9945, -0.05539), (-0.6867, -1.043, -0.04723), (-0.6867, -0.9945, -0.04723), (-0.6948, -1.043, -0.04054), (-0.6948, -0.9945, -0.04054), (-0.7041, -1.043, -0.03557), (-0.7041, -0.9945, -0.03557), (-0.7142, -1.043, -0.0325), (-0.7142, -0.9945, -0.0325), (-0.7247, -1.043, -0.03147), (-0.7247, -0.9945, -0.03147), (-0.7352, -1.043, -0.0325), (-0.7352, -0.9945, -0.0325), (-0.7453, -1.043, -0.03557), (-0.7453, -0.9945, -0.03557), (-0.7546, -1.043, -0.04054), (-0.7546, -0.9945, -0.04054), (-0.7628, -1.043, -0.04723), (-0.7628, -0.9945, -0.04723), (-0.7695, -1.043, -0.05539), (-0.7695, -0.9945, -0.05539), (-0.7745, -1.043, -0.0647), (-0.7745, -0.9945, -0.0647), (-0.7775, -1.043, -0.0748), (-0.7775, -0.9945, -0.0748), (-0.7786, -1.043, -0.0853), (-0.7786, -0.9945, -0.0853), (-0.7775, -1.043, -0.0958), (-0.7775, -0.9945, -0.0958), (-0.7745, -1.043, -0.1059), (-0.7745, -0.9945, -0.1059), (-0.7695, -1.043, -0.1152), (-0.7695, -0.9945, -0.1152), (-0.7628, -1.043, -0.1234), (-0.7628, -0.9945, -0.1234), (-0.7546, -1.043, -0.1301), (-0.7546, -0.9945, -0.1301), (-0.7453, -1.043, -0.135), (-0.7453, -0.9945, -0.135), (-0.7352, -1.043, -0.1381), (-0.7352, -0.9945, -0.1381), (-0.7247, -1.043, -0.8481), (-0.7247, -0.9945, -0.8481), (-0.7142, -1.043, -0.8471), (-0.7142, -0.9945, -0.8471), (-0.7041, -1.043, -0.844), (-0.7041, -0.9945, -0.844), (-0.6948, -1.043, -0.8391), (-0.6948, -0.9945, -0.8391), (-0.6867, -1.043, -0.8324), (-0.6867, -0.9945, -0.8324), (-0.68, -1.043, -0.8242), (-0.68, -0.9945, -0.8242), (-0.675, -1.043, -0.8149), (-0.675, -0.9945, -0.8149), (-0.6719, -1.043, -0.8048), (-0.6719, -0.9945, -0.8048), (-0.6709, -1.043, -0.7943), (-0.6709, -0.9945, -0.7943), (-0.6719, -1.043, -0.7838), (-0.6719, -0.9945, -0.7838), (-0.675, -1.043, -0.7737), (-0.675, -0.9945, -0.7737), (-0.68, -1.043, -0.7644), (-0.68, -0.9945, -0.7644), (-0.6867, -1.043, -0.7562), (-0.6867, -0.9945, -0.7562), (-0.6948, -1.043, -0.7496), (-0.6948, -0.9945, -0.7496), (-0.7041, -1.043, -0.7446), (-0.7041, -0.9945, -0.7446), (-0.7142, -1.043, -0.7415), (-0.7142, -0.9945, -0.7415), (-0.7247, -1.043, -0.7405), (-0.7247, -0.9945, -0.7405), (-0.7352, -1.043, -0.7415), (-0.7352, -0.9945, -0.7415), (-0.7453, -1.043, -0.7446), (-0.7453, -0.9945, -0.7446), (-0.7546, -1.043, -0.7496), (-0.7546, -0.9945, -0.7496), (-0.7628, -1.043, -0.7562), (-0.7628, -0.9945, -0.7562), (-0.7695, -1.043, -0.7644), (-0.7695, -0.9945, -0.7644), (-0.7745, -1.043, -0.7737), (-0.7745, -0.9945, -0.7737), (-0.7775, -1.043, -0.7838), (-0.7775, -0.9945, -0.7838), (-0.7786, -1.043, -0.7943), (-0.7786, -0.9945, -0.7943), (-0.7775, -1.043, -0.8048), (-0.7775, -0.9945, -0.8048), (-0.7745, -1.043, -0.8149), (-0.7745, -0.9945, -0.8149), (-0.7695, -1.043, -0.8242), (-0.7695, -0.9945, -0.8242), (-0.7628, -1.043, -0.8324), (-0.7628, -0.9945, -0.8324), (-0.7546, -1.043, -0.8391), (-0.7546, -0.9945, -0.8391), (-0.7453, -1.043, -0.844), (-0.7453, -0.9945, -0.844), (-0.7352, -1.043, -0.8471), (-0.7352, -0.9945, -0.8471)], [], [(15, 9, 3, 13), (19, 17, 5, 14), (16, 18, 8, 4), (10, 11, 7, 2), (487, 476, 11, 10), (477, 475, 9, 15), (8, 18, 22, 21), (40, 8, 21, 42), (47, 15, 13, 46), (48, 12, 19, 49), (0, 6, 18, 16), (12, 1, 17, 19), (468, 453, 28, 94), (52, 25, 20, 50), (477, 15, 24, 479), (49, 19, 25, 52), (19, 14, 20, 25), (88, 11, 23, 91), (482, 481, 29, 54), (493, 454, 29, 481), (460, 456, 27, 44), (461, 455, 26, 53), (474, 457, 36, 132), (459, 458, 37, 45), (56, 45, 37, 55), (41, 33, 35, 43), (128, 32, 34, 130), (41, 39, 31, 33), (38, 40, 32, 30), (4, 8, 40, 38), (14, 5, 39, 41), (14, 41, 43, 20), (53, 26, 45, 56), (455, 459, 45, 26), (457, 460, 44, 36), (32, 40, 42, 34), (524, 53, 56, 527), (95, 36, 58, 97), (535, 461, 53, 524), (536, 482, 54, 525), (15, 47, 51, 24), (520, 49, 52, 523), (523, 52, 50, 521), (454, 462, 54, 29), (517, 48, 49, 520), (519, 47, 46, 518), (529, 60, 59, 528), (36, 44, 57, 58), (527, 56, 60, 529), (56, 55, 59, 60), (110, 70, 73, 112), (112, 73, 72, 111), (102, 62, 61, 101), (100, 71, 63, 103), (106, 66, 64, 104), (103, 63, 66, 106), (486, 483, 68, 108), (470, 463, 67, 107), (83, 69, 72, 85), (107, 67, 70, 110), (76, 62, 65, 79), (465, 464, 68, 82), (582, 465, 82, 569), (563, 76, 79, 566), (570, 83, 85, 572), (70, 84, 86, 73), (73, 86, 85, 72), (62, 76, 75, 61), (71, 74, 77, 63), (66, 80, 78, 64), (63, 77, 80, 66), (483, 484, 82, 68), (463, 466, 81, 67), (67, 81, 84, 70), (27, 93, 96, 44), (456, 467, 93, 27), (480, 485, 94, 28), (18, 89, 92, 22), (22, 92, 90, 21), (6, 99, 89, 18), (11, 88, 87, 7), (57, 98, 97, 58), (44, 96, 98, 57), (109, 95, 97, 111), (102, 88, 91, 105), (469, 468, 94, 108), (464, 469, 108, 68), (62, 102, 105, 65), (69, 109, 111, 72), (93, 107, 110, 96), (467, 470, 107, 93), (485, 486, 108, 94), (89, 103, 106, 92), (92, 106, 104, 90), (99, 100, 103, 89), (88, 102, 101, 87), (98, 112, 111, 97), (96, 110, 112, 98), (504, 137, 143, 509), (543, 548, 124, 118), (125, 124, 144, 146), (549, 546, 122, 125), (561, 545, 121, 530), (476, 114, 116, 478), (492, 471, 118, 480), (560, 472, 119, 544), (545, 544, 119, 121), (540, 115, 117, 542), (540, 538, 113, 115), (558, 539, 114, 120), (30, 32, 128, 126), (33, 31, 127, 129), (33, 129, 131, 35), (55, 37, 133, 134), (458, 473, 133, 37), (526, 55, 134, 531), (109, 69, 135, 138), (69, 83, 136, 135), (36, 95, 137, 132), (95, 109, 138, 137), (495, 128, 130, 497), (515, 474, 132, 499), (552, 553, 146, 144), (550, 551, 142, 140), (502, 135, 139, 507), (137, 138, 145, 143), (135, 136, 141, 139), (549, 125, 146, 553), (547, 123, 142, 551), (123, 122, 140, 142), (147, 148, 150, 149), (149, 150, 152, 151), (151, 152, 154, 153), (153, 154, 156, 155), (155, 156, 158, 157), (157, 158, 160, 159), (159, 160, 162, 161), (161, 162, 164, 163), (163, 164, 166, 165), (165, 166, 168, 167), (167, 168, 170, 169), (169, 170, 172, 171), (171, 172, 174, 173), (173, 174, 176, 175), (175, 176, 178, 177), (177, 178, 180, 179), (179, 180, 182, 181), (181, 182, 184, 183), (183, 184, 186, 185), (185, 186, 188, 187), (187, 188, 190, 189), (189, 190, 192, 191), (191, 192, 194, 193), (193, 194, 196, 195), (195, 196, 198, 197), (197, 198, 200, 199), (199, 200, 202, 201), (201, 202, 204, 203), (203, 204, 206, 205), (205, 206, 208, 207), (150, 148, 210, 208, 206, 204, 202, 200, 198, 196, 194, 192, 190, 188, 186, 184, 182, 180, 178, 176, 174, 172, 170, 168, 166, 164, 162, 160, 158, 156, 154, 152), (207, 208, 210, 209), (209, 210, 148, 147), (147, 149, 151, 153, 155, 157, 159, 161, 163, 165, 167, 169, 171, 173, 175, 177, 179, 181, 183, 185, 187, 189, 191, 193, 195, 197, 199, 201, 203, 205, 207, 209), (7, 87, 230, 217), (101, 61, 226, 233), (1, 12, 219, 212), (71, 100, 232, 227), (580, 74, 228, 581), (99, 6, 216, 231), (74, 71, 227, 228), (16, 4, 215, 221), (12, 48, 225, 219), (487, 10, 218, 488), (518, 46, 224, 533), (2, 7, 217, 213), (13, 3, 214, 220), (4, 38, 223, 215), (87, 101, 233, 230), (558, 120, 234, 559), (10, 2, 213, 218), (61, 75, 229, 226), (30, 126, 235, 222), (38, 30, 222, 223), (46, 13, 220, 224), (6, 0, 211, 216), (100, 99, 231, 232), (0, 16, 221, 211), (489, 237, 257, 491), (31, 39, 249, 250), (238, 236, 255, 254), (127, 31, 250, 251), (237, 214, 253, 257), (5, 17, 245, 246), (212, 238, 254, 252), (475, 113, 247, 490), (251, 250, 259, 260), (246, 245, 254, 255), (245, 248, 252, 254), (513, 251, 260, 514), (249, 246, 255, 258), (490, 247, 256, 491), (250, 249, 258, 259), (244, 243, 257, 253), (39, 5, 246, 249), (1, 212, 252, 248), (240, 239, 259, 258), (214, 3, 244, 253), (3, 9, 243, 244), (236, 240, 258, 255), (17, 1, 248, 245), (494, 127, 251, 513), (554, 241, 256, 556), (239, 242, 260, 259), (261, 262, 264, 263), (263, 264, 266, 265), (265, 266, 268, 267), (267, 268, 270, 269), (269, 270, 272, 271), (271, 272, 274, 273), (273, 274, 276, 275), (275, 276, 278, 277), (277, 278, 280, 279), (279, 280, 282, 281), (281, 282, 284, 283), (283, 284, 286, 285), (285, 286, 288, 287), (287, 288, 290, 289), (289, 290, 292, 291), (291, 292, 294, 293), (293, 294, 296, 295), (295, 296, 298, 297), (297, 298, 300, 299), (299, 300, 302, 301), (301, 302, 304, 303), (303, 304, 306, 305), (305, 306, 308, 307), (307, 308, 310, 309), (309, 310, 312, 311), (311, 312, 314, 313), (313, 314, 316, 315), (315, 316, 318, 317), (317, 318, 320, 319), (319, 320, 322, 321), (264, 262, 324, 322, 320, 318, 316, 314, 312, 310, 308, 306, 304, 302, 300, 298, 296, 294, 292, 290, 288, 286, 284, 282, 280, 278, 276, 274, 272, 270, 268, 266), (321, 322, 324, 323), (323, 324, 262, 261), (261, 263, 265, 267, 269, 271, 273, 275, 277, 279, 281, 283, 285, 287, 289, 291, 293, 295, 297, 299, 301, 303, 305, 307, 309, 311, 313, 315, 317, 319, 321, 323), (325, 326, 328, 327), (327, 328, 330, 329), (329, 330, 332, 331), (331, 332, 334, 333), (333, 334, 336, 335), (335, 336, 338, 337), (337, 338, 340, 339), (339, 340, 342, 341), (341, 342, 344, 343), (343, 344, 346, 345), (345, 346, 348, 347), (347, 348, 350, 349), (349, 350, 352, 351), (351, 352, 354, 353), (353, 354, 356, 355), (355, 356, 358, 357), (357, 358, 360, 359), (359, 360, 362, 361), (361, 362, 364, 363), (363, 364, 366, 365), (365, 366, 368, 367), (367, 368, 370, 369), (369, 370, 372, 371), (371, 372, 374, 373), (373, 374, 376, 375), (375, 376, 378, 377), (377, 378, 380, 379), (379, 380, 382, 381), (381, 382, 384, 383), (383, 384, 386, 385), (328, 326, 388, 386, 384, 382, 380, 378, 376, 374, 372, 370, 368, 366, 364, 362, 360, 358, 356, 354, 352, 350, 348, 346, 344, 342, 340, 338, 336, 334, 332, 330), (385, 386, 388, 387), (387, 388, 326, 325), (325, 327, 329, 331, 333, 335, 337, 339, 341, 343, 345, 347, 349, 351, 353, 355, 357, 359, 361, 363, 365, 367, 369, 371, 373, 375, 377, 379, 381, 383, 385, 387), (489, 488, 218, 213, 217, 230, 233, 226, 229, 576, 533, 224, 220, 214, 237), (389, 390, 392, 391), (391, 392, 394, 393), (393, 394, 396, 395), (395, 396, 398, 397), (397, 398, 400, 399), (399, 400, 402, 401), (401, 402, 404, 403), (403, 404, 406, 405), (405, 406, 408, 407), (407, 408, 410, 409), (409, 410, 412, 411), (411, 412, 414, 413), (413, 414, 416, 415), (415, 416, 418, 417), (417, 418, 420, 419), (419, 420, 422, 421), (421, 422, 424, 423), (423, 424, 426, 425), (425, 426, 428, 427), (427, 428, 430, 429), (429, 430, 432, 431), (431, 432, 434, 433), (433, 434, 436, 435), (435, 436, 438, 437), (437, 438, 440, 439), (439, 440, 442, 441), (441, 442, 444, 443), (443, 444, 446, 445), (445, 446, 448, 447), (447, 448, 450, 449), (449, 450, 452, 451), (451, 452, 390, 389), (389, 391, 393, 395, 397, 399, 401, 403, 405, 407, 409, 411, 413, 415, 417, 419, 421, 423, 425, 427, 429, 431, 433, 435, 437, 439, 441, 443, 445, 447, 449, 451), (497, 130, 474, 515), (35, 131, 473, 458), (542, 117, 472, 560), (478, 116, 471, 492), (90, 104, 470, 467), (65, 105, 469, 464), (105, 91, 468, 469), (21, 90, 467, 456), (64, 78, 466, 463), (566, 79, 465, 582), (79, 65, 464, 465), (104, 64, 463, 470), (24, 51, 462, 454), (521, 50, 461, 535), (34, 42, 460, 457), (20, 43, 459, 455), (43, 35, 458, 459), (130, 34, 457, 474), (50, 20, 455, 461), (42, 21, 456, 460), (479, 24, 454, 493), (91, 23, 453, 468), (117, 479, 493, 472), (23, 478, 492, 453), (554, 559, 234, 488, 489, 241), (243, 490, 491, 257), (9, 475, 490, 243), (241, 489, 491, 256), (120, 487, 488, 234), (453, 492, 480, 28), (11, 476, 478, 23), (124, 125, 486, 485), (118, 124, 485, 480), (122, 123, 484, 483), (125, 122, 483, 486), (530, 121, 482, 536), (472, 493, 481, 119), (121, 119, 481, 482), (115, 477, 479, 117), (115, 113, 475, 477), (120, 114, 476, 487), (221, 215, 223, 222, 235, 511, 512, 242, 239, 240, 236, 238, 212, 219, 225, 532, 581, 228, 227, 232, 231, 216, 211), (131, 498, 516, 473), (541, 497, 515, 557), (242, 512, 514, 260), (538, 494, 513, 555), (555, 513, 514, 556), (126, 506, 511, 235), (136, 503, 508, 141), (138, 505, 510, 145), (546, 502, 507, 550), (139, 141, 508, 507), (143, 145, 510, 509), (557, 515, 499, 543), (539, 495, 497, 541), (126, 128, 495, 506), (129, 127, 494, 496), (129, 496, 498, 131), (134, 133, 500, 501), (473, 516, 500, 133), (531, 134, 501, 537), (138, 135, 502, 505), (132, 137, 504, 499), (548, 504, 509, 552), (575, 531, 537, 579), (574, 530, 536, 578), (565, 521, 535, 577), (51, 522, 534, 462), (562, 518, 533, 576), (48, 517, 532, 225), (570, 526, 531, 575), (583, 561, 530, 574), (55, 526, 528, 59), (47, 519, 522, 51), (462, 534, 525, 54), (571, 527, 529, 573), (573, 529, 528, 572), (563, 519, 518, 562), (580, 517, 520, 564), (567, 523, 521, 565), (564, 520, 523, 567), (578, 536, 525, 569), (577, 535, 524, 568), (568, 524, 527, 571), (561, 583, 587, 585), (124, 548, 552, 144), (114, 539, 541, 116), (471, 557, 543, 118), (122, 546, 550, 140), (247, 555, 556, 256), (113, 538, 555, 247), (116, 541, 557, 471), (512, 511, 559, 554), (498, 542, 560, 516), (512, 554, 556, 514), (506, 558, 559, 511), (503, 547, 551, 508), (505, 549, 553, 510), (507, 508, 551, 550), (509, 510, 553, 552), (506, 495, 539, 558), (496, 494, 538, 540), (496, 540, 542, 498), (501, 500, 544, 545), (516, 560, 544, 500), (537, 501, 545, 561), (505, 502, 546, 549), (499, 504, 548, 543), (503, 579, 583, 547), (81, 568, 571, 84), (466, 577, 568, 81), (484, 578, 569, 82), (77, 564, 567, 80), (80, 567, 565, 78), (74, 580, 564, 77), (76, 563, 562, 75), (86, 573, 572, 85), (84, 571, 573, 86), (547, 583, 574, 123), (83, 570, 575, 136), (75, 562, 576, 229), (78, 565, 577, 466), (123, 574, 578, 484), (136, 575, 579, 503), (522, 566, 582, 534), (517, 580, 581, 532), (526, 570, 572, 528), (519, 563, 566, 522), (534, 582, 569, 525), (586, 584, 585, 587), (537, 561, 585, 584), (579, 537, 584, 586), (583, 579, 586, 587), (588, 589, 591, 590), (590, 591, 593, 592), (592, 593, 595, 594), (594, 595, 597, 596), (596, 597, 599, 598), (598, 599, 601, 600), (600, 601, 603, 602), (602, 603, 605, 604), (604, 605, 607, 606), (606, 607, 609, 608), (608, 609, 611, 610), (610, 611, 613, 612), (612, 613, 615, 614), (614, 615, 617, 616), (616, 617, 619, 618), (618, 619, 621, 620), (620, 621, 623, 622), (622, 623, 625, 624), (624, 625, 627, 626), (626, 627, 629, 628), (628, 629, 631, 630), (630, 631, 633, 632), (632, 633, 635, 634), (634, 635, 637, 636), (636, 637, 639, 638), (638, 639, 641, 640), (640, 641, 643, 642), (642, 643, 645, 644), (644, 645, 647, 646), (646, 647, 649, 648), (591, 589, 651, 649, 647, 645, 643, 641, 639, 637, 635, 633, 631, 629, 627, 625, 623, 621, 619, 617, 615, 613, 611, 609, 607, 605, 603, 601, 599, 597, 595, 593), (648, 649, 651, 650), (650, 651, 589, 588), (588, 590, 592, 594, 596, 598, 600, 602, 604, 606, 608, 610, 612, 614, 616, 618, 620, 622, 624, 626, 628, 630, 632, 634, 636, 638, 640, 642, 644, 646, 648, 650), (652, 653, 655, 654), (654, 655, 657, 656), (656, 657, 659, 658), (658, 659, 661, 660), (660, 661, 663, 662), (662, 663, 665, 664), (664, 665, 667, 666), (666, 667, 669, 668), (668, 669, 671, 670), (670, 671, 673, 672), (672, 673, 675, 674), (674, 675, 677, 676), (676, 677, 679, 678), (678, 679, 681, 680), (680, 681, 683, 682), (682, 683, 685, 684), (684, 685, 687, 686), (686, 687, 689, 688), (688, 689, 691, 690), (690, 691, 693, 692), (692, 693, 695, 694), (694, 695, 697, 696), (696, 697, 699, 698), (698, 699, 701, 700), (700, 701, 703, 702), (702, 703, 705, 704), (704, 705, 707, 706), (706, 707, 709, 708), (708, 709, 711, 710), (710, 711, 713, 712), (712, 713, 715, 714), (714, 715, 653, 652), (652, 654, 656, 658, 660, 662, 664, 666, 668, 670, 672, 674, 676, 678, 680, 682, 684, 686, 688, 690, 692, 694, 696, 698, 700, 702, 704, 706, 708, 710, 712, 714), (716, 717, 719, 718), (718, 719, 721, 720), (720, 721, 723, 722), (722, 723, 725, 724), (724, 725, 727, 726), (726, 727, 729, 728), (728, 729, 731, 730), (730, 731, 733, 732), (732, 733, 735, 734), (734, 735, 737, 736), (736, 737, 739, 738), (738, 739, 741, 740), (740, 741, 743, 742), (742, 743, 745, 744), (744, 745, 747, 746), (746, 747, 749, 748), (748, 749, 751, 750), (750, 751, 753, 752), (752, 753, 755, 754), (754, 755, 757, 756), (756, 757, 759, 758), (758, 759, 761, 760), (760, 761, 763, 762), (762, 763, 765, 764), (764, 765, 767, 766), (766, 767, 769, 768), (768, 769, 771, 770), (770, 771, 773, 772), (772, 773, 775, 774), (774, 775, 777, 776), (776, 777, 779, 778), (778, 779, 717, 716), (716, 718, 720, 722, 724, 726, 728, 730, 732, 734, 736, 738, 740, 742, 744, 746, 748, 750, 752, 754, 756, 758, 760, 762, 764, 766, 768, 770, 772, 774, 776, 778), (780, 781, 783, 782), (782, 783, 785, 784), (784, 785, 787, 786), (786, 787, 789, 788), (788, 789, 791, 790), (790, 791, 793, 792), (792, 793, 795, 794), (794, 795, 797, 796), (796, 797, 799, 798), (798, 799, 801, 800), (800, 801, 803, 802), (802, 803, 805, 804), (804, 805, 807, 806), (806, 807, 809, 808), (808, 809, 811, 810), (810, 811, 813, 812), (812, 813, 815, 814), (814, 815, 817, 816), (816, 817, 819, 818), (818, 819, 821, 820), (820, 821, 823, 822), (822, 823, 825, 824), (824, 825, 827, 826), (826, 827, 829, 828), (828, 829, 831, 830), (830, 831, 833, 832), (832, 833, 835, 834), (834, 835, 837, 836), (836, 837, 839, 838), (838, 839, 841, 840), (840, 841, 843, 842), (842, 843, 781, 780), (780, 782, 784, 786, 788, 790, 792, 794, 796, 798, 800, 802, 804, 806, 808, 810, 812, 814, 816, 818, 820, 822, 824, 826, 828, 830, 832, 834, 836, 838, 840, 842)])
me_plane.polygons.foreach_set('material_index', [0, 0, 0, 0, 0, 0, 0, 0, 0, 0, 0, 0, 0, 0, 0, 0, 0, 0, 0, 0, 1, 0, 1, 0, 0, 0, 0, 0, 0, 0, 0, 0, 0, 0, 1, 0, 0, 0, 0, 0, 0, 0, 0, 0, 0, 0, 0, 0, 0, 0, 0, 0, 0, 0, 0, 0, 0, 0, 0, 0, 0, 0, 0, 0, 0, 0, 0, 0, 0, 0, 0, 0, 0, 0, 0, 0, 0, 0, 0, 0, 0, 0, 0, 0, 0, 0, 0, 0, 0, 0, 0, 0, 0, 0, 0, 0, 0, 0, 0, 0, 0, 0, 0, 0, 1, 0, 0, 0, 0, 0, 0, 0, 0, 0, 0, 0, 0, 0, 0, 0, 0, 0, 0, 0, 0, 0, 0, 0, 0, 0, 0, 0, 0, 0, 0, 0, 0, 0, 0, 0, 0, 0, 0, 0, 0, 0, 0, 0, 0, 0, 0, 0, 0, 0, 0, 0, 0, 0, 0, 0, 0, 0, 0, 0, 0, 0, 0, 0, 0, 0, 0, 1, 0, 1, 0, 0, 0, 1, 0, 1, 1, 0, 1, 1, 0, 0, 0, 1, 2, 0, 2, 0, 2, 0, 2, 0, 2, 2, 2, 2, 2, 2, 2, 2, 0, 0, 2, 0, 0, 2, 0, 0, 2, 2, 2, 2, 2, 2, 2, 2, 2, 2, 2, 2, 2, 2, 2, 2, 2, 2, 2, 2, 2, 2, 2, 2, 2, 2, 2, 2, 2, 2, 2, 2, 0, 2, 2, 2, 2, 2, 2, 2, 2, 2, 2, 2, 2, 2, 2, 2, 2, 2, 2, 2, 2, 2, 2, 2, 2, 2, 2, 2, 2, 2, 2, 2, 2, 2, 2, 2, 2, 2, 0, 2, 2, 2, 2, 2, 2, 2, 2, 2, 2, 2, 2, 2, 2, 2, 2, 2, 2, 2, 2, 2, 2, 2, 2, 2, 2, 2, 2, 2, 2, 2, 2, 2, 0, 0, 0, 0, 0, 0, 0, 0, 0, 0, 0, 0, 0, 0, 0, 0, 0, 0, 0, 0, 0, 0, 0, 0, 0, 2, 0, 2, 1, 0, 0, 0, 0, 0, 0, 0, 0, 0, 0, 0, 0, 0, 0, 0, 2, 0, 2, 1, 0, 0, 0, 0, 0, 1, 0, 0, 0, 0, 0, 0, 0, 0, 0, 0, 0, 0, 0, 0, 0, 0, 0, 0, 0, 0, 0, 0, 0, 0, 0, 0, 0, 0, 0, 0, 0, 0, 0, 1, 0, 2, 0, 0, 0, 0, 2, 1, 0, 0, 0, 0, 0, 0, 0, 0, 0, 0, 0, 0, 0, 0, 0, 0, 0, 0, 0, 0, 0, 0, 0, 0, 0, 0, 0, 0, 0, 0, 0, 0, 0, 0, 0, 0, 0, 0, 0, 0, 0, 0, 0, 0, 0, 0, 0, 0, 0, 0, 0, 0, 0, 0, 0, 0, 0, 0, 0, 0, 0, 0, 0, 0, 0, 0, 0, 0, 0, 0, 0, 0, 0, 0, 0, 0, 0, 0, 0, 0, 0, 0, 0, 0, 0, 0, 0, 0, 0, 0, 0, 0, 0, 0, 0, 0, 0, 0, 0, 0, 0, 0, 0, 0, 0, 0, 0, 0, 0, 0, 0, 0, 0, 0, 0, 0, 0, 0, 0, 0, 0, 0, 0, 0, 0, 0, 0, 0, 0, 0, 0, 0, 0, 0, 0, 0, 0, 0, 0, 0, 0, 0, 0, 0, 0, 0, 0, 0, 0, 0, 0, 0, 0, 0, 0, 0, 0, 0, 0, 0, 0, 0, 0, 0, 0, 0, 0, 0, 0, 0])
_uv = me_plane.uv_layers.new(name='UVMap')
_uv.uv.foreach_set('vector', [0.7719, 0.8718, 0.8003, 0.8718, 0.8003, 0.8947, 0.7719, 0.8947, 0.7719, 0.1405, 0.8003, 0.1405, 0.8003, 0.3004, 0.7719, 0.3004, 0.1781, 0.1405, 0.1958, 0.1405, 0.1958, 0.3004, 0.1781, 0.3004, 0.1781, 0.8718, 0.1958, 0.8718, 0.1958, 0.8947, 0.1781, 0.8947, 0.1781, 0.8503, 0.1966, 0.8503, 0.1958, 0.8718, 0.1781, 0.8718, 0.7719, 0.8503, 0.8003, 0.8503, 0.8003, 0.8718, 0.7719, 0.8718, 0.1975, 0.3004, 0.1975, 0.1405, 0.1975, 0.1405, 0.1975, 0.3004, 0.1975, 0.4794, 0.1975, 0.3004, 0.1975, 0.3004, 0.1975, 0.4794, 0.6487, 0.8718, 0.7719, 0.8718, 0.7719, 0.8947, 0.6487, 0.8947, 0.6487, 0.1151, 0.7719, 0.1151, 0.7719, 0.1405, 0.6487, 0.1405, 0.1781, 0.1151, 0.1958, 0.1151, 0.1958, 0.1405, 0.1781, 0.1405, 0.7719, 0.1151, 0.8003, 0.1151, 0.8003, 0.1405, 0.7719, 0.1405, 0.4746, 0.8718, 0.1975, 0.8718, 0.1975, 0.8718, 0.4746, 0.8718, 0.6487, 0.1405, 0.7719, 0.1405, 0.7719, 0.3004, 0.6487, 0.3004, 0.7719, 0.8503, 0.7719, 0.8718, 0.7719, 0.8718, 0.7719, 0.8503, 0.6487, 0.1405, 0.7719, 0.1405, 0.7719, 0.1405, 0.6487, 0.1405, 0.7719, 0.1405, 0.7719, 0.3004, 0.7719, 0.3004, 0.7719, 0.1405, 0.4746, 0.8718, 0.1975, 0.8718, 0.1975, 0.8718, 0.4746, 0.8718, 0.6487, 0.8503, 0.7719, 0.8503, 0.7719, 0.8718, 0.6487, 0.8718, 0.7719, 0.8503, 0.7719, 0.8718, 0.7719, 0.8718, 0.7719, 0.8503, 0.3535, 0.4794, 0.3535, 0.3004, 0.5785, 0.3004, 0.5785, 0.4794, 0.6487, 0.3004, 0.7719, 0.3004, 0.7719, 0.3004, 0.6487, 0.3004, 0.3535, 0.577, 0.3535, 0.5656, 0.5785, 0.5656, 0.5785, 0.577, 0.7719, 0.4794, 0.7719, 0.5656, 0.7719, 0.5656, 0.7719, 0.4794, 0.6487, 0.4794, 0.7719, 0.4794, 0.7719, 0.5656, 0.6487, 0.5656, 0.7719, 0.4794, 0.7719, 0.5656, 0.7719, 0.5656, 0.7719, 0.4794, 0.1975, 0.577, 0.1975, 0.5656, 0.1975, 0.5656, 0.1975, 0.577, 0.7719, 0.4794, 0.8003, 0.4794, 0.8003, 0.5656, 0.7719, 0.5656, 0.1781, 0.4794, 0.1958, 0.4794, 0.1958, 0.5656, 0.1781, 0.5656, 0.1781, 0.3004, 0.1958, 0.3004, 0.1958, 0.4794, 0.1781, 0.4794, 0.7719, 0.3004, 0.8003, 0.3004, 0.8003, 0.4794, 0.7719, 0.4794, 0.7719, 0.3004, 0.7719, 0.4794, 0.7719, 0.4794, 0.7719, 0.3004, 0.6487, 0.3004, 0.7719, 0.3004, 0.7719, 0.4794, 0.6487, 0.4794, 0.7719, 0.3004, 0.7719, 0.4794, 0.7719, 0.4794, 0.7719, 0.3004, 0.3535, 0.5656, 0.3535, 0.4794, 0.5785, 0.4794, 0.5785, 0.5656, 0.1975, 0.5656, 0.1975, 0.4794, 0.1975, 0.4794, 0.1975, 0.5656, 0.6356, 0.3004, 0.6487, 0.3004, 0.6487, 0.4794, 0.6356, 0.4794, 0.4746, 0.28, 0.1975, 0.28, 0.1975, 0.28, 0.4746, 0.28, 0.6356, 0.3004, 0.6487, 0.3004, 0.6487, 0.3004, 0.6356, 0.3004, 0.6356, 0.8503, 0.6487, 0.8503, 0.6487, 0.8718, 0.6356, 0.8718, 0.7719, 0.8718, 0.6487, 0.8718, 0.6487, 0.8718, 0.7719, 0.8718, 0.6356, 0.1405, 0.6487, 0.1405, 0.6487, 0.1405, 0.6356, 0.1405, 0.6356, 0.1405, 0.6487, 0.1405, 0.6487, 0.3004, 0.6356, 0.3004, 0.7719, 0.8718, 0.6487, 0.8718, 0.6487, 0.8718, 0.7719, 0.8718, 0.6356, 0.1151, 0.6487, 0.1151, 0.6487, 0.1405, 0.6356, 0.1405, 0.6356, 0.8718, 0.6487, 0.8718, 0.6487, 0.8947, 0.6356, 0.8947, 0.6356, 0.4794, 0.6487, 0.4794, 0.6487, 0.5656, 0.6356, 0.5656, 0.1975, 0.5656, 0.1975, 0.4794, 0.1975, 0.4794, 0.1975, 0.5656, 0.6356, 0.4794, 0.6487, 0.4794, 0.6487, 0.4794, 0.6356, 0.4794, 0.6487, 0.4794, 0.6487, 0.5656, 0.6487, 0.5656, 0.6487, 0.4794, 0.4878, 0.4794, 0.5063, 0.4794, 0.5063, 0.4794, 0.4878, 0.4794, 0.4878, 0.4794, 0.5063, 0.4794, 0.5063, 0.5656, 0.4878, 0.5656, 0.4878, 0.8718, 0.5063, 0.8718, 0.5063, 0.8947, 0.4878, 0.8947, 0.4878, 0.1151, 0.5063, 0.1151, 0.5063, 0.1405, 0.4878, 0.1405, 0.4878, 0.1405, 0.5063, 0.1405, 0.5063, 0.3004, 0.4878, 0.3004, 0.4878, 0.1405, 0.5063, 0.1405, 0.5063, 0.1405, 0.4878, 0.1405, 0.4878, 0.8503, 0.5063, 0.8503, 0.5063, 0.8718, 0.4878, 0.8718, 0.4878, 0.3004, 0.5063, 0.3004, 0.5063, 0.3004, 0.4878, 0.3004, 0.5174, 0.28, 0.5063, 0.28, 0.5063, 0.28, 0.5174, 0.28, 0.4878, 0.3004, 0.5063, 0.3004, 0.5063, 0.4794, 0.4878, 0.4794, 0.5174, 0.8718, 0.5063, 0.8718, 0.5063, 0.8718, 0.5174, 0.8718, 0.5174, 0.8718, 0.5063, 0.8718, 0.5063, 0.8718, 0.5174, 0.8718, 0.602, 0.8718, 0.5174, 0.8718, 0.5174, 0.8718, 0.602, 0.8718, 0.602, 0.8718, 0.5174, 0.8718, 0.5174, 0.8718, 0.602, 0.8718, 0.602, 0.28, 0.5174, 0.28, 0.5174, 0.28, 0.602, 0.28, 0.5063, 0.4794, 0.5174, 0.4794, 0.5174, 0.4794, 0.5063, 0.4794, 0.5063, 0.4794, 0.5174, 0.4794, 0.5174, 0.5656, 0.5063, 0.5656, 0.5063, 0.8718, 0.5174, 0.8718, 0.5174, 0.8947, 0.5063, 0.8947, 0.5063, 0.1151, 0.5174, 0.1151, 0.5174, 0.1405, 0.5063, 0.1405, 0.5063, 0.1405, 0.5174, 0.1405, 0.5174, 0.3004, 0.5063, 0.3004, 0.5063, 0.1405, 0.5174, 0.1405, 0.5174, 0.1405, 0.5063, 0.1405, 0.5063, 0.8503, 0.5174, 0.8503, 0.5174, 0.8718, 0.5063, 0.8718, 0.5063, 0.3004, 0.5174, 0.3004, 0.5174, 0.3004, 0.5063, 0.3004, 0.5063, 0.3004, 0.5174, 0.3004, 0.5174, 0.4794, 0.5063, 0.4794, 0.1975, 0.3004, 0.4746, 0.3004, 0.4746, 0.4794, 0.1975, 0.4794, 0.1975, 0.3004, 0.4746, 0.3004, 0.4746, 0.3004, 0.1975, 0.3004, 0.1975, 0.8503, 0.4746, 0.8503, 0.4746, 0.8718, 0.1975, 0.8718, 0.1975, 0.1405, 0.4746, 0.1405, 0.4746, 0.1405, 0.1975, 0.1405, 0.1975, 0.1405, 0.4746, 0.1405, 0.4746, 0.3004, 0.1975, 0.3004, 0.1975, 0.1151, 0.4746, 0.1151, 0.4746, 0.1405, 0.1975, 0.1405, 0.1975, 0.8718, 0.4746, 0.8718, 0.4746, 0.8947, 0.1975, 0.8947, 0.1975, 0.4794, 0.4746, 0.4794, 0.4746, 0.5656, 0.1975, 0.5656, 0.1975, 0.4794, 0.4746, 0.4794, 0.4746, 0.4794, 0.1975, 0.4794, 0.4878, 0.28, 0.4746, 0.28, 0.4746, 0.28, 0.4878, 0.28, 0.4878, 0.8718, 0.4746, 0.8718, 0.4746, 0.8718, 0.4878, 0.8718, 0.4878, 0.8718, 0.4746, 0.8718, 0.4746, 0.8718, 0.4878, 0.8718, 0.5063, 0.8718, 0.4878, 0.8718, 0.4878, 0.8718, 0.5063, 0.8718, 0.5063, 0.8718, 0.4878, 0.8718, 0.4878, 0.8718, 0.5063, 0.8718, 0.5063, 0.28, 0.4878, 0.28, 0.4878, 0.28, 0.5063, 0.28, 0.4746, 0.3004, 0.4878, 0.3004, 0.4878, 0.4794, 0.4746, 0.4794, 0.4746, 0.3004, 0.4878, 0.3004, 0.4878, 0.3004, 0.4746, 0.3004, 0.4746, 0.8503, 0.4878, 0.8503, 0.4878, 0.8718, 0.4746, 0.8718, 0.4746, 0.1405, 0.4878, 0.1405, 0.4878, 0.1405, 0.4746, 0.1405, 0.4746, 0.1405, 0.4878, 0.1405, 0.4878, 0.3004, 0.4746, 0.3004, 0.4746, 0.1151, 0.4878, 0.1151, 0.4878, 0.1405, 0.4746, 0.1405, 0.4746, 0.8718, 0.4878, 0.8718, 0.4878, 0.8947, 0.4746, 0.8947, 0.4746, 0.4794, 0.4878, 0.4794, 0.4878, 0.5656, 0.4746, 0.5656, 0.4746, 0.4794, 0.4878, 0.4794, 0.4878, 0.4794, 0.4746, 0.4794, 0.4746, 0.6359, 0.4746, 0.577, 0.4746, 0.577, 0.4746, 0.6359, 0.1975, 0.7641, 0.4746, 0.7641, 0.4746, 0.8125, 0.1975, 0.8125, 0.4878, 0.8125, 0.4746, 0.8125, 0.4746, 0.8125, 0.4878, 0.8125, 0.4878, 0.7641, 0.5063, 0.7641, 0.5063, 0.8125, 0.4878, 0.8125, 0.6356, 0.7641, 0.6487, 0.7641, 0.6487, 0.8125, 0.6356, 0.8125, 0.1966, 0.8503, 0.1975, 0.8125, 0.1975, 0.8125, 0.1975, 0.8503, 0.4445, 0.8916, 0.4445, 0.8302, 0.6715, 0.8302, 0.6715, 0.8916, 0.7719, 0.7641, 0.7719, 0.8125, 0.7719, 0.8125, 0.7719, 0.7641, 0.6487, 0.7641, 0.7719, 0.7641, 0.7719, 0.8125, 0.6487, 0.8125, 0.7719, 0.7641, 0.7719, 0.8125, 0.7719, 0.8125, 0.7719, 0.7641, 0.7719, 0.7641, 0.8003, 0.7641, 0.8003, 0.8125, 0.7719, 0.8125, 0.1781, 0.7641, 0.1966, 0.7641, 0.1958, 0.8125, 0.1781, 0.8125, 0.1781, 0.5656, 0.1958, 0.5656, 0.1958, 0.577, 0.1781, 0.577, 0.7719, 0.5656, 0.8003, 0.5656, 0.8003, 0.577, 0.7719, 0.577, 0.7719, 0.5656, 0.7719, 0.577, 0.7719, 0.577, 0.7719, 0.5656, 0.6487, 0.5656, 0.7719, 0.5656, 0.7719, 0.577, 0.6487, 0.577, 0.7719, 0.5656, 0.7719, 0.577, 0.7719, 0.577, 0.7719, 0.5656, 0.6356, 0.5656, 0.6487, 0.5656, 0.6487, 0.577, 0.6356, 0.577, 0.4878, 0.5656, 0.5063, 0.5656, 0.5063, 0.577, 0.4878, 0.577, 0.5063, 0.5656, 0.5174, 0.5656, 0.5174, 0.577, 0.5063, 0.577, 0.1975, 0.5656, 0.4746, 0.5656, 0.4746, 0.577, 0.1975, 0.577, 0.4746, 0.5656, 0.4878, 0.5656, 0.4878, 0.577, 0.4746, 0.577, 0.1966, 0.6359, 0.1975, 0.577, 0.1975, 0.577, 0.1975, 0.6359, 0.1975, 0.6359, 0.1975, 0.577, 0.1975, 0.577, 0.1975, 0.6359, 0.4746, 0.7641, 0.4878, 0.7641, 0.4878, 0.8125, 0.4746, 0.8125, 0.5063, 0.7641, 0.5174, 0.7641, 0.5174, 0.8125, 0.5063, 0.8125, 0.5063, 0.6359, 0.5063, 0.577, 0.5063, 0.577, 0.5063, 0.6359, 0.4746, 0.577, 0.4878, 0.577, 0.4878, 0.577, 0.4746, 0.577, 0.5063, 0.577, 0.5174, 0.577, 0.5174, 0.577, 0.5063, 0.577, 0.4878, 0.7641, 0.4878, 0.8125, 0.4878, 0.8125, 0.4878, 0.7641, 0.5174, 0.7641, 0.5174, 0.8125, 0.5174, 0.8125, 0.5174, 0.7641, 0.5174, 0.8125, 0.5063, 0.8125, 0.5063, 0.8125, 0.5174, 0.8125, 0.3521, 0.2173, 0.3521, 0.2747, 0.3485, 0.2747, 0.3485, 0.2173, 0.3485, 0.2173, 0.3485, 0.2747, 0.3449, 0.2747, 0.3449, 0.2173, 0.3449, 0.2173, 0.3449, 0.2747, 0.3413, 0.2747, 0.3413, 0.2173, 0.3413, 0.2173, 0.3413, 0.2747, 0.3377, 0.2747, 0.3377, 0.2173, 0.3377, 0.2173, 0.3377, 0.2747, 0.3341, 0.2747, 0.3341, 0.2173, 0.3341, 0.2173, 0.3341, 0.2747, 0.3305, 0.2747, 0.3305, 0.2173, 0.3305, 0.2173, 0.3305, 0.2747, 0.3269, 0.2747, 0.3269, 0.2173, 0.3269, 0.2173, 0.3269, 0.2747, 0.3234, 0.2747, 0.3234, 0.2173, 0.3234, 0.2173, 0.3234, 0.2747, 0.3198, 0.2747, 0.3198, 0.2173, 0.3198, 0.2173, 0.3198, 0.2747, 0.3162, 0.2747, 0.3162, 0.2173, 0.3162, 0.2173, 0.3162, 0.2747, 0.3126, 0.2747, 0.3126, 0.2173, 0.3126, 0.2173, 0.3126, 0.2747, 0.309, 0.2747, 0.309, 0.2173, 0.309, 0.2173, 0.309, 0.2747, 0.3054, 0.2747, 0.3054, 0.2173, 0.3054, 0.2173, 0.3054, 0.2747, 0.3018, 0.2747, 0.3018, 0.2173, 0.3018, 0.2173, 0.3018, 0.2747, 0.2983, 0.2747, 0.2983, 0.2173, 0.2983, 0.2173, 0.2983, 0.2747, 0.2947, 0.2747, 0.2947, 0.2173, 0.2947, 0.2173, 0.2947, 0.2747, 0.2911, 0.2747, 0.2911, 0.2173, 0.2911, 0.2173, 0.2911, 0.2747, 0.2875, 0.2747, 0.2875, 0.2173, 0.2875, 0.2173, 0.2875, 0.2747, 0.2839, 0.2747, 0.2839, 0.2173, 0.2839, 0.2173, 0.2839, 0.2747, 0.2803, 0.2747, 0.2803, 0.2173, 0.2803, 0.2173, 0.2803, 0.2747, 0.2767, 0.2747, 0.2767, 0.2173, 0.2767, 0.2173, 0.2767, 0.2747, 0.2731, 0.2747, 0.2731, 0.2173, 0.2731, 0.2173, 0.2731, 0.2747, 0.2696, 0.2747, 0.2696, 0.2173, 0.2696, 0.2173, 0.2696, 0.2747, 0.266, 0.2747, 0.266, 0.2173, 0.266, 0.2173, 0.266, 0.2747, 0.2624, 0.2747, 0.2624, 0.2173, 0.2624, 0.2173, 0.2624, 0.2747, 0.2588, 0.2747, 0.2588, 0.2173, 0.2588, 0.2173, 0.2588, 0.2747, 0.2552, 0.2747, 0.2552, 0.2173, 0.2552, 0.2173, 0.2552, 0.2747, 0.2516, 0.2747, 0.2516, 0.2173, 0.2516, 0.2173, 0.2516, 0.2747, 0.248, 0.2747, 0.248, 0.2173, 0.248, 0.2173, 0.248, 0.2747, 0.2445, 0.2747, 0.2445, 0.2173, 0.4056, 0.7667, 0.3912, 0.7681, 0.3769, 0.7667, 0.3631, 0.7625, 0.3504, 0.7557, 0.3392, 0.7466, 0.3301, 0.7354, 0.3233, 0.7227, 0.3191, 0.7089, 0.3177, 0.6946, 0.3191, 0.6802, 0.3233, 0.6665, 0.3301, 0.6537, 0.3392, 0.6426, 0.3504, 0.6335, 0.3631, 0.6267, 0.3769, 0.6225, 0.3912, 0.6211, 0.4056, 0.6225, 0.4194, 0.6267, 0.4321, 0.6335, 0.4432, 0.6426, 0.4524, 0.6537, 0.4591, 0.6665, 0.4633, 0.6802, 0.4647, 0.6946, 0.4633, 0.7089, 0.4591, 0.7227, 0.4524, 0.7354, 0.4432, 0.7466, 0.4321, 0.7557, 0.4194, 0.7625, 0.2445, 0.2173, 0.2445, 0.2747, 0.2409, 0.2747, 0.2409, 0.2173, 0.2409, 0.2173, 0.2409, 0.2747, 0.2373, 0.2747, 0.2373, 0.2173, 0.75, 0.49, 0.7968, 0.4854, 0.8418, 0.4717, 0.8833, 0.4496, 0.9197, 0.4197, 0.9496, 0.3833, 0.9717, 0.3418, 0.9854, 0.2968, 0.99, 0.25, 0.9854, 0.2032, 0.9717, 0.1582, 0.9496, 0.1167, 0.9197, 0.08029, 0.8833, 0.05045, 0.8418, 0.02827, 0.7968, 0.01461, 0.75, 0.01, 0.7032, 0.01461, 0.6582, 0.02827, 0.6167, 0.05045, 0.5803, 0.08029, 0.5504, 0.1167, 0.5283, 0.1582, 0.5146, 0.2032, 0.51, 0.25, 0.5146, 0.2968, 0.5283, 0.3418, 0.5504, 0.3833, 0.5803, 0.4197, 0.6167, 0.4496, 0.6582, 0.4717, 0.7032, 0.4854, 0.1992, 0.2799, 0.4746, 0.2799, 0.4746, 0.2799, 0.1992, 0.2799, 0.4878, 0.2799, 0.5063, 0.2799, 0.5063, 0.2799, 0.4878, 0.2799, 0.8003, 0.1151, 0.7719, 0.1151, 0.7719, 0.1151, 0.8003, 0.1151, 0.5063, 0.1151, 0.4878, 0.1151, 0.4878, 0.1151, 0.5063, 0.1151, 0.602, 0.1151, 0.5174, 0.1151, 0.5174, 0.1151, 0.602, 0.1151, 0.4746, 0.1151, 0.1975, 0.1151, 0.1975, 0.1151, 0.4746, 0.1151, 0.5174, 0.1151, 0.5063, 0.1151, 0.5063, 0.1151, 0.5174, 0.1151, 0.6808, 0.15, 0.6808, 0.31, 0.3162, 0.3068, 0.3162, 0.1452, 0.7719, 0.1151, 0.6487, 0.1151, 0.6487, 0.1151, 0.7719, 0.1151, 0.6808, 0.8518, 0.6808, 0.8734, 0.3162, 0.8766, 0.3162, 0.8544, 0.6356, 0.2799, 0.6487, 0.2799, 0.6487, 0.2799, 0.6356, 0.2799, 0.1781, 0.2799, 0.1992, 0.2799, 0.1992, 0.2799, 0.1781, 0.2799, 0.7551, 0.2799, 0.7835, 0.2799, 0.7835, 0.2799, 0.7551, 0.2799, 0.6808, 0.31, 0.6808, 0.4889, 0.3162, 0.4858, 0.3162, 0.3068, 0.4746, 0.2799, 0.4878, 0.2799, 0.4878, 0.2799, 0.4746, 0.2799, 0.6808, 0.7673, 0.6808, 0.8141, 0.3162, 0.8157, 0.3162, 0.7689, 0.6808, 0.8734, 0.6798, 0.9363, 0.3162, 0.9379, 0.3162, 0.8766, 0.5063, 0.2799, 0.5174, 0.2799, 0.5174, 0.2799, 0.5063, 0.2799, 0.6808, 0.5751, 0.6808, 0.5866, 0.3162, 0.5881, 0.3162, 0.5767, 0.6808, 0.4889, 0.6808, 0.5751, 0.3162, 0.5767, 0.3162, 0.4858, 0.6487, 0.2799, 0.7551, 0.2799, 0.7551, 0.2799, 0.6487, 0.2799, 0.1975, 0.1151, 0.1764, 0.1151, 0.1764, 0.1151, 0.1975, 0.1151, 0.4878, 0.1151, 0.4746, 0.1151, 0.4746, 0.1151, 0.4878, 0.1151, 0.6792, 0.1151, 0.6808, 0.15, 0.3162, 0.1452, 0.3162, 0.1151, 0.6699, 0.5175, 0.6699, 0.5175, 0.6699, 0.5175, 0.6699, 0.5175, 0.8003, 0.5656, 0.8003, 0.4794, 0.8003, 0.4794, 0.8003, 0.5656, 0.6699, 0.5175, 0.6699, 0.5175, 0.6699, 0.5175, 0.6699, 0.5175, 0.8003, 0.577, 0.8003, 0.5656, 0.8003, 0.5656, 0.8003, 0.577, 0.6699, 0.5175, 0.6699, 0.5175, 0.6699, 0.5175, 0.6699, 0.5175, 0.8003, 0.3004, 0.8003, 0.1405, 0.8003, 0.1405, 0.8003, 0.3004, 0.6699, 0.5175, 0.6699, 0.5175, 0.6699, 0.5175, 0.6699, 0.5175, 0.8003, 0.8503, 0.8003, 0.8125, 0.8003, 0.8125, 0.8003, 0.8503, 0.3272, 0.5854, 0.3272, 0.5728, 0.7082, 0.5728, 0.7082, 0.5854, 0.3272, 0.2819, 0.3272, 0.1063, 0.7082, 0.1063, 0.7082, 0.2819, 0.3272, 0.1063, 0.3272, 0.1023, 0.7082, 0.1023, 0.7082, 0.1063, 0.3272, 0.65, 0.3272, 0.5854, 0.7082, 0.5854, 0.7082, 0.65, 0.3272, 0.4783, 0.3272, 0.2819, 0.7082, 0.2819, 0.7082, 0.4783, 0.3272, 0.8852, 0.3272, 0.8438, 0.7082, 0.8438, 0.7082, 0.8852, 0.3272, 0.5728, 0.3272, 0.4783, 0.7082, 0.4783, 0.7082, 0.5728, 0.3272, 0.9395, 0.3272, 0.9089, 0.7082, 0.9089, 0.7082, 0.9395, 0.8003, 0.4794, 0.8003, 0.3004, 0.8003, 0.3004, 0.8003, 0.4794, 0.8003, 0.1151, 0.8003, 0.1151, 0.8003, 0.1151, 0.8003, 0.1151, 0.6699, 0.5175, 0.6699, 0.5175, 0.6699, 0.5175, 0.6699, 0.5175, 0.7835, 0.2799, 0.7835, 0.2799, 0.7835, 0.2799, 0.7835, 0.2799, 0.8003, 0.8964, 0.8003, 0.8718, 0.8003, 0.8718, 0.8003, 0.8964, 0.6699, 0.5175, 0.6699, 0.5175, 0.6699, 0.5175, 0.6699, 0.5175, 0.8003, 0.1405, 0.8003, 0.1235, 0.8003, 0.1235, 0.8003, 0.1405, 0.8003, 0.6359, 0.8003, 0.577, 0.8003, 0.577, 0.8003, 0.6359, 0.6699, 0.5175, 0.6699, 0.5175, 0.6699, 0.5175, 0.6699, 0.5175, 0.6699, 0.5175, 0.6699, 0.5175, 0.6699, 0.5175, 0.6699, 0.5175, 0.5873, 0.8619, 0.5873, 0.9492, 0.5818, 0.9492, 0.5818, 0.8619, 0.5818, 0.8619, 0.5818, 0.9492, 0.5764, 0.9492, 0.5764, 0.8619, 0.5764, 0.8619, 0.5764, 0.9492, 0.5709, 0.9492, 0.5709, 0.8619, 0.5709, 0.8619, 0.5709, 0.9492, 0.5655, 0.9492, 0.5655, 0.8619, 0.5655, 0.8619, 0.5655, 0.9492, 0.56, 0.9492, 0.56, 0.8619, 0.56, 0.8619, 0.56, 0.9492, 0.5546, 0.9492, 0.5546, 0.8619, 0.5546, 0.8619, 0.5546, 0.9492, 0.5491, 0.9492, 0.5491, 0.8619, 0.5491, 0.8619, 0.5491, 0.9492, 0.5436, 0.9492, 0.5436, 0.8619, 0.5436, 0.8619, 0.5436, 0.9492, 0.5382, 0.9492, 0.5382, 0.8619, 0.5382, 0.8619, 0.5382, 0.9492, 0.5327, 0.9492, 0.5327, 0.8619, 0.5327, 0.8619, 0.5327, 0.9492, 0.5273, 0.9492, 0.5273, 0.8619, 0.5273, 0.8619, 0.5273, 0.9492, 0.5218, 0.9492, 0.5218, 0.8619, 0.5218, 0.8619, 0.5218, 0.9492, 0.5164, 0.9492, 0.5164, 0.8619, 0.5164, 0.8619, 0.5164, 0.9492, 0.5109, 0.9492, 0.5109, 0.8619, 0.5109, 0.8619, 0.5109, 0.9492, 0.5055, 0.9492, 0.5055, 0.8619, 0.5055, 0.8619, 0.5055, 0.9492, 0.5, 0.9492, 0.5, 0.8619, 0.5, 0.8619, 0.5, 0.9492, 0.4945, 0.9492, 0.4945, 0.8619, 0.4945, 0.8619, 0.4945, 0.9492, 0.4891, 0.9492, 0.4891, 0.8619, 0.4891, 0.8619, 0.4891, 0.9492, 0.4836, 0.9492, 0.4836, 0.8619, 0.4836, 0.8619, 0.4836, 0.9492, 0.4782, 0.9492, 0.4782, 0.8619, 0.4782, 0.8619, 0.4782, 0.9492, 0.4727, 0.9492, 0.4727, 0.8619, 0.4727, 0.8619, 0.4727, 0.9492, 0.4673, 0.9492, 0.4673, 0.8619, 0.4673, 0.8619, 0.4673, 0.9492, 0.4618, 0.9492, 0.4618, 0.8619, 0.4618, 0.8619, 0.4618, 0.9492, 0.4564, 0.9492, 0.4564, 0.8619, 0.4564, 0.8619, 0.4564, 0.9492, 0.4509, 0.9492, 0.4509, 0.8619, 0.4509, 0.8619, 0.4509, 0.9492, 0.4454, 0.9492, 0.4454, 0.8619, 0.4454, 0.8619, 0.4454, 0.9492, 0.44, 0.9492, 0.44, 0.8619, 0.44, 0.8619, 0.44, 0.9492, 0.4345, 0.9492, 0.4345, 0.8619, 0.4345, 0.8619, 0.4345, 0.9492, 0.4291, 0.9492, 0.4291, 0.8619, 0.4291, 0.8619, 0.4291, 0.9492, 0.4236, 0.9492, 0.4236, 0.8619, 0.2968, 0.4854, 0.25, 0.49, 0.2032, 0.4854, 0.1582, 0.4717, 0.1167, 0.4496, 0.08029, 0.4197, 0.05045, 0.3833, 0.02827, 0.3418, 0.01461, 0.2968, 0.01, 0.25, 0.01461, 0.2032, 0.02827, 0.1582, 0.05045, 0.1167, 0.08029, 0.08029, 0.1167, 0.05045, 0.1582, 0.02827, 0.2032, 0.01461, 0.25, 0.01, 0.2968, 0.01461, 0.3418, 0.02827, 0.3833, 0.05045, 0.4197, 0.08029, 0.4496, 0.1167, 0.4717, 0.1582, 0.4854, 0.2032, 0.49, 0.25, 0.4854, 0.2968, 0.4717, 0.3418, 0.4496, 0.3833, 0.4197, 0.4197, 0.3833, 0.4496, 0.3418, 0.4717, 0.4236, 0.8619, 0.4236, 0.9492, 0.4182, 0.9492, 0.4182, 0.8619, 0.4182, 0.8619, 0.4182, 0.9492, 0.4127, 0.9492, 0.4127, 0.8619, 0.5135, 0.3698, 0.5338, 0.3678, 0.5533, 0.3619, 0.5712, 0.3523, 0.587, 0.3394, 0.5999, 0.3236, 0.6095, 0.3057, 0.6154, 0.2862, 0.6174, 0.2659, 0.6154, 0.2456, 0.6095, 0.2261, 0.5999, 0.2081, 0.587, 0.1924, 0.5712, 0.1794, 0.5533, 0.1698, 0.5338, 0.1639, 0.5135, 0.1619, 0.4932, 0.1639, 0.4737, 0.1698, 0.4557, 0.1794, 0.44, 0.1924, 0.427, 0.2081, 0.4174, 0.2261, 0.4115, 0.2456, 0.4095, 0.2659, 0.4115, 0.2862, 0.4174, 0.3057, 0.427, 0.3236, 0.44, 0.3394, 0.4557, 0.3523, 0.4737, 0.3619, 0.4932, 0.3678, 0.5974, 0.8505, 0.5974, 0.9606, 0.5905, 0.9606, 0.5905, 0.8505, 0.5905, 0.8505, 0.5905, 0.9606, 0.5836, 0.9606, 0.5836, 0.8505, 0.5836, 0.8505, 0.5836, 0.9606, 0.5767, 0.9606, 0.5767, 0.8505, 0.5767, 0.8505, 0.5767, 0.9606, 0.5698, 0.9606, 0.5698, 0.8505, 0.5698, 0.8505, 0.5698, 0.9606, 0.563, 0.9606, 0.563, 0.8505, 0.563, 0.8505, 0.563, 0.9606, 0.5561, 0.9606, 0.5561, 0.8505, 0.5561, 0.8505, 0.5561, 0.9606, 0.5492, 0.9606, 0.5492, 0.8505, 0.5492, 0.8505, 0.5492, 0.9606, 0.5423, 0.9606, 0.5423, 0.8505, 0.5423, 0.8505, 0.5423, 0.9606, 0.5354, 0.9606, 0.5354, 0.8505, 0.5354, 0.8505, 0.5354, 0.9606, 0.5286, 0.9606, 0.5286, 0.8505, 0.5286, 0.8505, 0.5286, 0.9606, 0.5217, 0.9606, 0.5217, 0.8505, 0.5217, 0.8505, 0.5217, 0.9606, 0.5148, 0.9606, 0.5148, 0.8505, 0.5148, 0.8505, 0.5148, 0.9606, 0.5079, 0.9606, 0.5079, 0.8505, 0.5079, 0.8505, 0.5079, 0.9606, 0.5011, 0.9606, 0.5011, 0.8505, 0.5011, 0.8505, 0.5011, 0.9606, 0.4942, 0.9606, 0.4942, 0.8505, 0.4942, 0.8505, 0.4942, 0.9606, 0.4873, 0.9606, 0.4873, 0.8505, 0.4873, 0.8505, 0.4873, 0.9606, 0.4804, 0.9606, 0.4804, 0.8505, 0.4804, 0.8505, 0.4804, 0.9606, 0.4735, 0.9606, 0.4735, 0.8505, 0.4735, 0.8505, 0.4735, 0.9606, 0.4667, 0.9606, 0.4667, 0.8505, 0.4667, 0.8505, 0.4667, 0.9606, 0.4598, 0.9606, 0.4598, 0.8505, 0.4598, 0.8505, 0.4598, 0.9606, 0.4529, 0.9606, 0.4529, 0.8505, 0.4529, 0.8505, 0.4529, 0.9606, 0.446, 0.9606, 0.446, 0.8505, 0.446, 0.8505, 0.446, 0.9606, 0.4392, 0.9606, 0.4392, 0.8505, 0.4392, 0.8505, 0.4392, 0.9606, 0.4323, 0.9606, 0.4323, 0.8505, 0.4323, 0.8505, 0.4323, 0.9606, 0.4254, 0.9606, 0.4254, 0.8505, 0.4254, 0.8505, 0.4254, 0.9606, 0.4185, 0.9606, 0.4185, 0.8505, 0.4185, 0.8505, 0.4185, 0.9606, 0.4116, 0.9606, 0.4116, 0.8505, 0.4116, 0.8505, 0.4116, 0.9606, 0.4048, 0.9606, 0.4048, 0.8505, 0.4048, 0.8505, 0.4048, 0.9606, 0.3979, 0.9606, 0.3979, 0.8505, 0.3979, 0.8505, 0.3979, 0.9606, 0.391, 0.9606, 0.391, 0.8505, 0.2968, 0.4854, 0.25, 0.49, 0.2032, 0.4854, 0.1582, 0.4717, 0.1167, 0.4496, 0.08029, 0.4197, 0.05045, 0.3833, 0.02827, 0.3418, 0.01461, 0.2968, 0.01, 0.25, 0.01461, 0.2032, 0.02827, 0.1582, 0.05045, 0.1167, 0.08029, 0.08029, 0.1167, 0.05045, 0.1582, 0.02827, 0.2032, 0.01461, 0.25, 0.01, 0.2968, 0.01461, 0.3418, 0.02827, 0.3833, 0.05045, 0.4197, 0.08029, 0.4496, 0.1167, 0.4717, 0.1582, 0.4854, 0.2032, 0.49, 0.25, 0.4854, 0.2968, 0.4717, 0.3418, 0.4496, 0.3833, 0.4197, 0.4197, 0.3833, 0.4496, 0.3418, 0.4717, 0.391, 0.8505, 0.391, 0.9606, 0.3841, 0.9606, 0.3841, 0.8505, 0.3841, 0.8505, 0.3841, 0.9606, 0.3772, 0.9606, 0.3772, 0.8505, 0.5135, 0.3759, 0.534, 0.3739, 0.5538, 0.3679, 0.572, 0.3582, 0.5879, 0.3451, 0.601, 0.3291, 0.6107, 0.3109, 0.6167, 0.2912, 0.6187, 0.2706, 0.6167, 0.2501, 0.6107, 0.2304, 0.601, 0.2122, 0.5879, 0.1962, 0.572, 0.1831, 0.5538, 0.1734, 0.534, 0.1674, 0.5135, 0.1654, 0.4929, 0.1674, 0.4732, 0.1734, 0.455, 0.1831, 0.439, 0.1962, 0.426, 0.2122, 0.4162, 0.2304, 0.4102, 0.2501, 0.4082, 0.2706, 0.4102, 0.2912, 0.4162, 0.3109, 0.426, 0.3291, 0.439, 0.3451, 0.455, 0.3582, 0.4732, 0.3679, 0.4929, 0.3739, 0.4293, 0.228, 0.3623, 0.282, 0.3332, 0.2842, 0.2399, 0.2823, 0.2246, 0.2668, 0.3029, 0.1922, 0.3054, 0.1922, 0.3089, 0.1922, 0.311, 0.1922, 0.3269, 0.1922, 0.3332, 0.1922, 0.3356, 0.1922, 0.3556, 0.1922, 0.3609, 0.1922, 0.4409, 0.2208, 0.5873, 0.8619, 0.5873, 0.9492, 0.5818, 0.9492, 0.5818, 0.8619, 0.5818, 0.8619, 0.5818, 0.9492, 0.5764, 0.9492, 0.5764, 0.8619, 0.5764, 0.8619, 0.5764, 0.9492, 0.5709, 0.9492, 0.5709, 0.8619, 0.5709, 0.8619, 0.5709, 0.9492, 0.5655, 0.9492, 0.5655, 0.8619, 0.5655, 0.8619, 0.5655, 0.9492, 0.56, 0.9492, 0.56, 0.8619, 0.56, 0.8619, 0.56, 0.9492, 0.5546, 0.9492, 0.5546, 0.8619, 0.5546, 0.8619, 0.5546, 0.9492, 0.5491, 0.9492, 0.5491, 0.8619, 0.5491, 0.8619, 0.5491, 0.9492, 0.5436, 0.9492, 0.5436, 0.8619, 0.5436, 0.8619, 0.5436, 0.9492, 0.5382, 0.9492, 0.5382, 0.8619, 0.5382, 0.8619, 0.5382, 0.9492, 0.5327, 0.9492, 0.5327, 0.8619, 0.5327, 0.8619, 0.5327, 0.9492, 0.5273, 0.9492, 0.5273, 0.8619, 0.5273, 0.8619, 0.5273, 0.9492, 0.5218, 0.9492, 0.5218, 0.8619, 0.5218, 0.8619, 0.5218, 0.9492, 0.5164, 0.9492, 0.5164, 0.8619, 0.5164, 0.8619, 0.5164, 0.9492, 0.5109, 0.9492, 0.5109, 0.8619, 0.5109, 0.8619, 0.5109, 0.9492, 0.5055, 0.9492, 0.5055, 0.8619, 0.5055, 0.8619, 0.5055, 0.9492, 0.5, 0.9492, 0.5, 0.8619, 0.5, 0.8619, 0.5, 0.9492, 0.4945, 0.9492, 0.4945, 0.8619, 0.4945, 0.8619, 0.4945, 0.9492, 0.4891, 0.9492, 0.4891, 0.8619, 0.4891, 0.8619, 0.4891, 0.9492, 0.4836, 0.9492, 0.4836, 0.8619, 0.4836, 0.8619, 0.4836, 0.9492, 0.4782, 0.9492, 0.4782, 0.8619, 0.4782, 0.8619, 0.4782, 0.9492, 0.4727, 0.9492, 0.4727, 0.8619, 0.4727, 0.8619, 0.4727, 0.9492, 0.4673, 0.9492, 0.4673, 0.8619, 0.4673, 0.8619, 0.4673, 0.9492, 0.4618, 0.9492, 0.4618, 0.8619, 0.4618, 0.8619, 0.4618, 0.9492, 0.4564, 0.9492, 0.4564, 0.8619, 0.4564, 0.8619, 0.4564, 0.9492, 0.4509, 0.9492, 0.4509, 0.8619, 0.4509, 0.8619, 0.4509, 0.9492, 0.4454, 0.9492, 0.4454, 0.8619, 0.4454, 0.8619, 0.4454, 0.9492, 0.44, 0.9492, 0.44, 0.8619, 0.44, 0.8619, 0.44, 0.9492, 0.4345, 0.9492, 0.4345, 0.8619, 0.4345, 0.8619, 0.4345, 0.9492, 0.4291, 0.9492, 0.4291, 0.8619, 0.4291, 0.8619, 0.4291, 0.9492, 0.4236, 0.9492, 0.4236, 0.8619, 0.4236, 0.8619, 0.4236, 0.9492, 0.4182, 0.9492, 0.4182, 0.8619, 0.4182, 0.8619, 0.4182, 0.9492, 0.4127, 0.9492, 0.4127, 0.8619, 0.5135, 0.3698, 0.5338, 0.3678, 0.5533, 0.3619, 0.5712, 0.3523, 0.587, 0.3394, 0.5999, 0.3236, 0.6095, 0.3057, 0.6154, 0.2862, 0.6174, 0.2659, 0.6154, 0.2456, 0.6095, 0.2261, 0.5999, 0.2081, 0.587, 0.1924, 0.5712, 0.1794, 0.5533, 0.1698, 0.5338, 0.1639, 0.5135, 0.1619, 0.4932, 0.1639, 0.4737, 0.1698, 0.4557, 0.1794, 0.44, 0.1924, 0.427, 0.2081, 0.4174, 0.2261, 0.4115, 0.2456, 0.4095, 0.2659, 0.4115, 0.2862, 0.4174, 0.3057, 0.427, 0.3236, 0.44, 0.3394, 0.4557, 0.3523, 0.4737, 0.3619, 0.4932, 0.3678, 0.1975, 0.6359, 0.1975, 0.577, 0.1975, 0.577, 0.1975, 0.6359, 0.7719, 0.5656, 0.7719, 0.577, 0.7719, 0.577, 0.7719, 0.5656, 0.7719, 0.7641, 0.7719, 0.8125, 0.7719, 0.8125, 0.7719, 0.7641, 0.1975, 0.8503, 0.1975, 0.8125, 0.1975, 0.8125, 0.1975, 0.8503, 0.4746, 0.3004, 0.4878, 0.3004, 0.4878, 0.3004, 0.4746, 0.3004, 0.5063, 0.8718, 0.4878, 0.8718, 0.4878, 0.8718, 0.5063, 0.8718, 0.4878, 0.8718, 0.4746, 0.8718, 0.4746, 0.8718, 0.4878, 0.8718, 0.1975, 0.3004, 0.4746, 0.3004, 0.4746, 0.3004, 0.1975, 0.3004, 0.5063, 0.3004, 0.5174, 0.3004, 0.5174, 0.3004, 0.5063, 0.3004, 0.602, 0.8718, 0.5174, 0.8718, 0.5174, 0.8718, 0.602, 0.8718, 0.5174, 0.8718, 0.5063, 0.8718, 0.5063, 0.8718, 0.5174, 0.8718, 0.4878, 0.3004, 0.5063, 0.3004, 0.5063, 0.3004, 0.4878, 0.3004, 0.7719, 0.8718, 0.6487, 0.8718, 0.6487, 0.8718, 0.7719, 0.8718, 0.6356, 0.3004, 0.6487, 0.3004, 0.6487, 0.3004, 0.6356, 0.3004, 0.1975, 0.5656, 0.1975, 0.4794, 0.1975, 0.4794, 0.1975, 0.5656, 0.7719, 0.3004, 0.7719, 0.4794, 0.7719, 0.4794, 0.7719, 0.3004, 0.7719, 0.4794, 0.7719, 0.5656, 0.7719, 0.5656, 0.7719, 0.4794, 0.1975, 0.577, 0.1975, 0.5656, 0.1975, 0.5656, 0.1975, 0.577, 0.6487, 0.3004, 0.7719, 0.3004, 0.7719, 0.3004, 0.6487, 0.3004, 0.1975, 0.4794, 0.1975, 0.3004, 0.1975, 0.3004, 0.1975, 0.4794, 0.7719, 0.8503, 0.7719, 0.8718, 0.7719, 0.8718, 0.7719, 0.8503, 0.4746, 0.8718, 0.1975, 0.8718, 0.1975, 0.8718, 0.4746, 0.8718, 0.7719, 0.8125, 0.7719, 0.8503, 0.7719, 0.8503, 0.7719, 0.8125, 0.1975, 0.8718, 0.1975, 0.8503, 0.1975, 0.8503, 0.1975, 0.8718, 0.4169, 0.2463, 0.3844, 0.2723, 0.4132, 0.2781, 0.3623, 0.282, 0.4293, 0.228, 0.4089, 0.2408, 0.3272, 0.9089, 0.3272, 0.8852, 0.7082, 0.8852, 0.7082, 0.9089, 0.8003, 0.8718, 0.8003, 0.8503, 0.8003, 0.8503, 0.8003, 0.8718, 0.6699, 0.5175, 0.6699, 0.5175, 0.6699, 0.5175, 0.6699, 0.5175, 0.6808, 0.8141, 0.6808, 0.8518, 0.3162, 0.8544, 0.3162, 0.8157, 0.1975, 0.8718, 0.1975, 0.8503, 0.1975, 0.8503, 0.1975, 0.8718, 0.1975, 0.8718, 0.1966, 0.8503, 0.1975, 0.8503, 0.1975, 0.8718, 0.4746, 0.8125, 0.4878, 0.8125, 0.4878, 0.8503, 0.4746, 0.8503, 0.1975, 0.8125, 0.4746, 0.8125, 0.4746, 0.8503, 0.1975, 0.8503, 0.5063, 0.8125, 0.5174, 0.8125, 0.5174, 0.8503, 0.5063, 0.8503, 0.4878, 0.8125, 0.5063, 0.8125, 0.5063, 0.8503, 0.4878, 0.8503, 0.6356, 0.8125, 0.6487, 0.8125, 0.6487, 0.8503, 0.6356, 0.8503, 0.7719, 0.8125, 0.7719, 0.8503, 0.7719, 0.8503, 0.7719, 0.8125, 0.6487, 0.8125, 0.7719, 0.8125, 0.7719, 0.8503, 0.6487, 0.8503, 0.7719, 0.8125, 0.7719, 0.8503, 0.7719, 0.8503, 0.7719, 0.8125, 0.7719, 0.8125, 0.8003, 0.8125, 0.8003, 0.8503, 0.7719, 0.8503, 0.1781, 0.8125, 0.1958, 0.8125, 0.1966, 0.8503, 0.1781, 0.8503, 0.2732, 0.1669, 0.2732, 0.1972, 0.2732, 0.2308, 0.2319, 0.2452, 0.2732, 0.25, 0.3082, 0.257, 0.4379, 0.2608, 0.4476, 0.2674, 0.4623, 0.2861, 0.4396, 0.2781, 0.4249, 0.2794, 0.4009, 0.2301, 0.3396, 0.2368, 0.3588, 0.1612, 0.3356, 0.1612, 0.3332, 0.1612, 0.3269, 0.1612, 0.311, 0.1612, 0.3089, 0.1612, 0.3054, 0.1612, 0.3029, 0.1612, 0.2509, 0.1612, 0.247, 0.1612, 0.7719, 0.577, 0.7719, 0.6359, 0.7719, 0.6359, 0.7719, 0.577, 0.1975, 0.7641, 0.1975, 0.6359, 0.1975, 0.6359, 0.1975, 0.7641, 0.6699, 0.5175, 0.6699, 0.5175, 0.6699, 0.5175, 0.6699, 0.5175, 0.8003, 0.7641, 0.8003, 0.6359, 0.8003, 0.6359, 0.8003, 0.7641, 0.3272, 0.7906, 0.3272, 0.65, 0.7082, 0.65, 0.7082, 0.7906, 0.6808, 0.5866, 0.6808, 0.6434, 0.3162, 0.645, 0.3162, 0.5881, 0.5174, 0.577, 0.5174, 0.6359, 0.5174, 0.6359, 0.5174, 0.577, 0.4878, 0.577, 0.4878, 0.6359, 0.4878, 0.6359, 0.4878, 0.577, 0.5063, 0.7641, 0.5063, 0.6359, 0.5063, 0.6359, 0.5063, 0.7641, 0.5063, 0.577, 0.5174, 0.577, 0.5174, 0.6359, 0.5063, 0.6359, 0.4746, 0.577, 0.4878, 0.577, 0.4878, 0.6359, 0.4746, 0.6359, 0.4445, 0.7727, 0.4445, 0.6206, 0.6715, 0.6206, 0.6715, 0.7727, 0.1966, 0.7641, 0.1966, 0.6359, 0.1975, 0.6359, 0.1975, 0.7641, 0.1781, 0.577, 0.1958, 0.577, 0.1966, 0.6359, 0.1781, 0.6359, 0.7719, 0.577, 0.8003, 0.577, 0.8003, 0.6359, 0.7719, 0.6359, 0.7719, 0.577, 0.7719, 0.6359, 0.7719, 0.6359, 0.7719, 0.577, 0.6487, 0.577, 0.7719, 0.577, 0.7719, 0.6359, 0.6487, 0.6359, 0.7719, 0.577, 0.7719, 0.6359, 0.7719, 0.6359, 0.7719, 0.577, 0.6356, 0.577, 0.6487, 0.577, 0.6487, 0.6359, 0.6356, 0.6359, 0.4878, 0.577, 0.5063, 0.577, 0.5063, 0.6359, 0.4878, 0.6359, 0.1975, 0.577, 0.4746, 0.577, 0.4746, 0.6359, 0.1975, 0.6359, 0.4746, 0.7641, 0.4746, 0.6359, 0.4746, 0.6359, 0.4746, 0.7641, 0.602, 0.577, 0.6356, 0.577, 0.6356, 0.6359, 0.602, 0.6359, 0.602, 0.8125, 0.6356, 0.8125, 0.6356, 0.8503, 0.602, 0.8503, 0.602, 0.3004, 0.6356, 0.3004, 0.6356, 0.3004, 0.602, 0.3004, 0.6487, 0.8718, 0.6356, 0.8718, 0.6356, 0.8718, 0.6487, 0.8718, 0.602, 0.2799, 0.6356, 0.2799, 0.6356, 0.2799, 0.602, 0.2799, 0.6487, 0.1151, 0.6356, 0.1151, 0.6356, 0.1151, 0.6487, 0.1151, 0.602, 0.5656, 0.6356, 0.5656, 0.6356, 0.577, 0.602, 0.577, 0.602, 0.7641, 0.6356, 0.7641, 0.6356, 0.8125, 0.602, 0.8125, 0.6487, 0.28, 0.6356, 0.28, 0.6356, 0.28, 0.6487, 0.28, 0.6487, 0.8718, 0.6356, 0.8718, 0.6356, 0.8718, 0.6487, 0.8718, 0.6487, 0.8718, 0.6356, 0.8718, 0.6356, 0.8718, 0.6487, 0.8718, 0.602, 0.4794, 0.6356, 0.4794, 0.6356, 0.4794, 0.602, 0.4794, 0.602, 0.4794, 0.6356, 0.4794, 0.6356, 0.5656, 0.602, 0.5656, 0.602, 0.8718, 0.6356, 0.8718, 0.6356, 0.8947, 0.602, 0.8947, 0.602, 0.1151, 0.6356, 0.1151, 0.6356, 0.1405, 0.602, 0.1405, 0.602, 0.1405, 0.6356, 0.1405, 0.6356, 0.3004, 0.602, 0.3004, 0.602, 0.1405, 0.6356, 0.1405, 0.6356, 0.1405, 0.602, 0.1405, 0.602, 0.8503, 0.6356, 0.8503, 0.6356, 0.8718, 0.602, 0.8718, 0.602, 0.3004, 0.6356, 0.3004, 0.6356, 0.3004, 0.602, 0.3004, 0.602, 0.3004, 0.6356, 0.3004, 0.6356, 0.4794, 0.602, 0.4794, 0.6356, 0.7641, 0.602, 0.7641, 0.602, 0.7641, 0.6356, 0.7641, 0.4746, 0.8125, 0.4746, 0.7641, 0.4746, 0.7641, 0.4746, 0.8125, 0.1975, 0.8125, 0.1966, 0.7641, 0.1975, 0.7641, 0.1975, 0.8125, 0.4445, 0.8302, 0.4445, 0.7727, 0.6715, 0.7727, 0.6715, 0.8302, 0.5063, 0.8125, 0.5063, 0.7641, 0.5063, 0.7641, 0.5063, 0.8125, 0.3272, 0.8438, 0.3272, 0.7906, 0.7082, 0.7906, 0.7082, 0.8438, 0.8003, 0.8125, 0.8003, 0.7641, 0.8003, 0.7641, 0.8003, 0.8125, 0.1975, 0.8125, 0.1975, 0.7641, 0.1975, 0.7641, 0.1975, 0.8125, 0.4379, 0.2608, 0.3082, 0.257, 0.3844, 0.2723, 0.4169, 0.2463, 0.7719, 0.6359, 0.7719, 0.7641, 0.7719, 0.7641, 0.7719, 0.6359, 0.6699, 0.5175, 0.6699, 0.5175, 0.6699, 0.5175, 0.6699, 0.5175, 0.6808, 0.6434, 0.6808, 0.7673, 0.3162, 0.7689, 0.3162, 0.645, 0.5174, 0.6359, 0.5174, 0.7641, 0.5174, 0.7641, 0.5174, 0.6359, 0.4878, 0.6359, 0.4878, 0.7641, 0.4878, 0.7641, 0.4878, 0.6359, 0.5063, 0.6359, 0.5174, 0.6359, 0.5174, 0.7641, 0.5063, 0.7641, 0.4746, 0.6359, 0.4878, 0.6359, 0.4878, 0.7641, 0.4746, 0.7641, 0.1781, 0.6359, 0.1966, 0.6359, 0.1966, 0.7641, 0.1781, 0.7641, 0.7719, 0.6359, 0.8003, 0.6359, 0.8003, 0.7641, 0.7719, 0.7641, 0.7719, 0.6359, 0.7719, 0.7641, 0.7719, 0.7641, 0.7719, 0.6359, 0.6487, 0.6359, 0.7719, 0.6359, 0.7719, 0.7641, 0.6487, 0.7641, 0.7719, 0.6359, 0.7719, 0.7641, 0.7719, 0.7641, 0.7719, 0.6359, 0.6356, 0.6359, 0.6487, 0.6359, 0.6487, 0.7641, 0.6356, 0.7641, 0.4878, 0.6359, 0.5063, 0.6359, 0.5063, 0.7641, 0.4878, 0.7641, 0.1975, 0.6359, 0.4746, 0.6359, 0.4746, 0.7641, 0.1975, 0.7641, 0.5174, 0.6359, 0.602, 0.6359, 0.602, 0.7641, 0.5174, 0.7641, 0.5174, 0.3004, 0.602, 0.3004, 0.602, 0.4794, 0.5174, 0.4794, 0.5174, 0.3004, 0.602, 0.3004, 0.602, 0.3004, 0.5174, 0.3004, 0.5174, 0.8503, 0.602, 0.8503, 0.602, 0.8718, 0.5174, 0.8718, 0.5174, 0.1405, 0.602, 0.1405, 0.602, 0.1405, 0.5174, 0.1405, 0.5174, 0.1405, 0.602, 0.1405, 0.602, 0.3004, 0.5174, 0.3004, 0.5174, 0.1151, 0.602, 0.1151, 0.602, 0.1405, 0.5174, 0.1405, 0.5174, 0.8718, 0.602, 0.8718, 0.602, 0.8947, 0.5174, 0.8947, 0.5174, 0.4794, 0.602, 0.4794, 0.602, 0.5656, 0.5174, 0.5656, 0.5174, 0.4794, 0.602, 0.4794, 0.602, 0.4794, 0.5174, 0.4794, 0.5174, 0.7641, 0.602, 0.7641, 0.602, 0.8125, 0.5174, 0.8125, 0.5174, 0.5656, 0.602, 0.5656, 0.602, 0.577, 0.5174, 0.577, 0.5174, 0.2799, 0.602, 0.2799, 0.602, 0.2799, 0.5174, 0.2799, 0.5174, 0.3004, 0.602, 0.3004, 0.602, 0.3004, 0.5174, 0.3004, 0.5174, 0.8125, 0.602, 0.8125, 0.602, 0.8503, 0.5174, 0.8503, 0.5174, 0.577, 0.602, 0.577, 0.602, 0.6359, 0.5174, 0.6359, 0.6356, 0.8718, 0.602, 0.8718, 0.602, 0.8718, 0.6356, 0.8718, 0.6356, 0.1151, 0.602, 0.1151, 0.602, 0.1151, 0.6356, 0.1151, 0.6356, 0.28, 0.602, 0.28, 0.602, 0.28, 0.6356, 0.28, 0.6356, 0.8718, 0.602, 0.8718, 0.602, 0.8718, 0.6356, 0.8718, 0.6356, 0.8718, 0.602, 0.8718, 0.602, 0.8718, 0.6356, 0.8718, 0.602, 0.6359, 0.6356, 0.6359, 0.6356, 0.7641, 0.602, 0.7641, 0.6356, 0.6359, 0.6356, 0.7641, 0.6356, 0.7641, 0.6356, 0.6359, 0.602, 0.6359, 0.6356, 0.6359, 0.6356, 0.6359, 0.602, 0.6359, 0.602, 0.7641, 0.602, 0.6359, 0.602, 0.6359, 0.602, 0.7641, 0.6823, 0.2206, 0.6823, 0.2576, 0.68, 0.2576, 0.68, 0.2206, 0.68, 0.2206, 0.68, 0.2576, 0.6777, 0.2576, 0.6777, 0.2206, 0.6777, 0.2206, 0.6777, 0.2576, 0.6754, 0.2576, 0.6754, 0.2206, 0.6754, 0.2206, 0.6754, 0.2576, 0.673, 0.2576, 0.673, 0.2206, 0.673, 0.2206, 0.673, 0.2576, 0.6707, 0.2576, 0.6707, 0.2206, 0.6707, 0.2206, 0.6707, 0.2576, 0.6684, 0.2576, 0.6684, 0.2206, 0.6684, 0.2206, 0.6684, 0.2576, 0.6661, 0.2576, 0.6661, 0.2206, 0.6661, 0.2206, 0.6661, 0.2576, 0.6638, 0.2576, 0.6638, 0.2206, 0.6638, 0.2206, 0.6638, 0.2576, 0.6615, 0.2576, 0.6615, 0.2206, 0.6615, 0.2206, 0.6615, 0.2576, 0.6592, 0.2576, 0.6592, 0.2206, 0.6592, 0.2206, 0.6592, 0.2576, 0.6569, 0.2576, 0.6569, 0.2206, 0.6569, 0.2206, 0.6569, 0.2576, 0.6546, 0.2576, 0.6546, 0.2206, 0.6546, 0.2206, 0.6546, 0.2576, 0.6523, 0.2576, 0.6523, 0.2206, 0.6523, 0.2206, 0.6523, 0.2576, 0.65, 0.2576, 0.65, 0.2206, 0.65, 0.2206, 0.65, 0.2576, 0.6476, 0.2576, 0.6476, 0.2206, 0.6476, 0.2206, 0.6476, 0.2576, 0.6453, 0.2576, 0.6453, 0.2206, 0.6453, 0.2206, 0.6453, 0.2576, 0.643, 0.2576, 0.643, 0.2206, 0.643, 0.2206, 0.643, 0.2576, 0.6407, 0.2576, 0.6407, 0.2206, 0.6407, 0.2206, 0.6407, 0.2576, 0.6384, 0.2576, 0.6384, 0.2206, 0.6384, 0.2206, 0.6384, 0.2576, 0.6361, 0.2576, 0.6361, 0.2206, 0.6361, 0.2206, 0.6361, 0.2576, 0.6338, 0.2576, 0.6338, 0.2206, 0.6338, 0.2206, 0.6338, 0.2576, 0.6315, 0.2576, 0.6315, 0.2206, 0.6315, 0.2206, 0.6315, 0.2576, 0.6292, 0.2576, 0.6292, 0.2206, 0.6292, 0.2206, 0.6292, 0.2576, 0.6269, 0.2576, 0.6269, 0.2206, 0.6269, 0.2206, 0.6269, 0.2576, 0.6246, 0.2576, 0.6246, 0.2206, 0.6246, 0.2206, 0.6246, 0.2576, 0.6222, 0.2576, 0.6222, 0.2206, 0.6222, 0.2206, 0.6222, 0.2576, 0.6199, 0.2576, 0.6199, 0.2206, 0.6199, 0.2206, 0.6199, 0.2576, 0.6176, 0.2576, 0.6176, 0.2206, 0.6176, 0.2206, 0.6176, 0.2576, 0.6153, 0.2576, 0.6153, 0.2206, 0.6153, 0.2206, 0.6153, 0.2576, 0.613, 0.2576, 0.613, 0.2206, 0.2968, 0.4854, 0.25, 0.49, 0.2032, 0.4854, 0.1582, 0.4717, 0.1167, 0.4496, 0.08029, 0.4197, 0.05045, 0.3833, 0.02827, 0.3418, 0.01461, 0.2968, 0.01, 0.25, 0.01461, 0.2032, 0.02827, 0.1582, 0.05045, 0.1167, 0.08029, 0.08029, 0.1167, 0.05045, 0.1582, 0.02827, 0.2032, 0.01461, 0.25, 0.01, 0.2968, 0.01461, 0.3418, 0.02827, 0.3833, 0.05045, 0.4197, 0.08029, 0.4496, 0.1167, 0.4717, 0.1582, 0.4854, 0.2032, 0.49, 0.25, 0.4854, 0.2968, 0.4717, 0.3418, 0.4496, 0.3833, 0.4197, 0.4197, 0.3833, 0.4496, 0.3418, 0.4717, 0.613, 0.2206, 0.613, 0.2576, 0.6107, 0.2576, 0.6107, 0.2206, 0.6107, 0.2206, 0.6107, 0.2576, 0.6084, 0.2576, 0.6084, 0.2206, 0.6638, 0.2199, 0.6673, 0.2196, 0.6706, 0.2185, 0.6737, 0.2169, 0.6763, 0.2147, 0.6786, 0.212, 0.6802, 0.2089, 0.6812, 0.2056, 0.6815, 0.2022, 0.6812, 0.1987, 0.6802, 0.1954, 0.6786, 0.1923, 0.6763, 0.1896, 0.6737, 0.1874, 0.6706, 0.1858, 0.6673, 0.1848, 0.6638, 0.1844, 0.6603, 0.1848, 0.657, 0.1858, 0.654, 0.1874, 0.6513, 0.1896, 0.6491, 0.1923, 0.6474, 0.1954, 0.6464, 0.1987, 0.6461, 0.2022, 0.6464, 0.2056, 0.6474, 0.2089, 0.6491, 0.212, 0.6513, 0.2147, 0.654, 0.2169, 0.657, 0.2185, 0.6603, 0.2196, 0.6823, 0.2206, 0.6823, 0.2576, 0.68, 0.2576, 0.68, 0.2206, 0.68, 0.2206, 0.68, 0.2576, 0.6777, 0.2576, 0.6777, 0.2206, 0.6777, 0.2206, 0.6777, 0.2576, 0.6754, 0.2576, 0.6754, 0.2206, 0.6754, 0.2206, 0.6754, 0.2576, 0.673, 0.2576, 0.673, 0.2206, 0.673, 0.2206, 0.673, 0.2576, 0.6707, 0.2576, 0.6707, 0.2206, 0.6707, 0.2206, 0.6707, 0.2576, 0.6684, 0.2576, 0.6684, 0.2206, 0.6684, 0.2206, 0.6684, 0.2576, 0.6661, 0.2576, 0.6661, 0.2206, 0.6661, 0.2206, 0.6661, 0.2576, 0.6638, 0.2576, 0.6638, 0.2206, 0.6638, 0.2206, 0.6638, 0.2576, 0.6615, 0.2576, 0.6615, 0.2206, 0.6615, 0.2206, 0.6615, 0.2576, 0.6592, 0.2576, 0.6592, 0.2206, 0.6592, 0.2206, 0.6592, 0.2576, 0.6569, 0.2576, 0.6569, 0.2206, 0.6569, 0.2206, 0.6569, 0.2576, 0.6546, 0.2576, 0.6546, 0.2206, 0.6546, 0.2206, 0.6546, 0.2576, 0.6523, 0.2576, 0.6523, 0.2206, 0.6523, 0.2206, 0.6523, 0.2576, 0.65, 0.2576, 0.65, 0.2206, 0.65, 0.2206, 0.65, 0.2576, 0.6476, 0.2576, 0.6476, 0.2206, 0.6476, 0.2206, 0.6476, 0.2576, 0.6453, 0.2576, 0.6453, 0.2206, 0.6453, 0.2206, 0.6453, 0.2576, 0.643, 0.2576, 0.643, 0.2206, 0.643, 0.2206, 0.643, 0.2576, 0.6407, 0.2576, 0.6407, 0.2206, 0.6407, 0.2206, 0.6407, 0.2576, 0.6384, 0.2576, 0.6384, 0.2206, 0.6384, 0.2206, 0.6384, 0.2576, 0.6361, 0.2576, 0.6361, 0.2206, 0.6361, 0.2206, 0.6361, 0.2576, 0.6338, 0.2576, 0.6338, 0.2206, 0.6338, 0.2206, 0.6338, 0.2576, 0.6315, 0.2576, 0.6315, 0.2206, 0.6315, 0.2206, 0.6315, 0.2576, 0.6292, 0.2576, 0.6292, 0.2206, 0.6292, 0.2206, 0.6292, 0.2576, 0.6269, 0.2576, 0.6269, 0.2206, 0.6269, 0.2206, 0.6269, 0.2576, 0.6246, 0.2576, 0.6246, 0.2206, 0.6246, 0.2206, 0.6246, 0.2576, 0.6222, 0.2576, 0.6222, 0.2206, 0.6222, 0.2206, 0.6222, 0.2576, 0.6199, 0.2576, 0.6199, 0.2206, 0.6199, 0.2206, 0.6199, 0.2576, 0.6176, 0.2576, 0.6176, 0.2206, 0.6176, 0.2206, 0.6176, 0.2576, 0.6153, 0.2576, 0.6153, 0.2206, 0.6153, 0.2206, 0.6153, 0.2576, 0.613, 0.2576, 0.613, 0.2206, 0.613, 0.2206, 0.613, 0.2576, 0.6107, 0.2576, 0.6107, 0.2206, 0.6107, 0.2206, 0.6107, 0.2576, 0.6084, 0.2576, 0.6084, 0.2206, 0.6638, 0.2199, 0.6673, 0.2196, 0.6706, 0.2185, 0.6737, 0.2169, 0.6763, 0.2147, 0.6786, 0.212, 0.6802, 0.2089, 0.6812, 0.2056, 0.6815, 0.2022, 0.6812, 0.1987, 0.6802, 0.1954, 0.6786, 0.1923, 0.6763, 0.1896, 0.6737, 0.1874, 0.6706, 0.1858, 0.6673, 0.1848, 0.6638, 0.1844, 0.6603, 0.1848, 0.657, 0.1858, 0.654, 0.1874, 0.6513, 0.1896, 0.6491, 0.1923, 0.6474, 0.1954, 0.6464, 0.1987, 0.6461, 0.2022, 0.6464, 0.2056, 0.6474, 0.2089, 0.6491, 0.212, 0.6513, 0.2147, 0.654, 0.2169, 0.657, 0.2185, 0.6603, 0.2196, 0.6823, 0.2206, 0.6823, 0.2576, 0.68, 0.2576, 0.68, 0.2206, 0.68, 0.2206, 0.68, 0.2576, 0.6777, 0.2576, 0.6777, 0.2206, 0.6777, 0.2206, 0.6777, 0.2576, 0.6754, 0.2576, 0.6754, 0.2206, 0.6754, 0.2206, 0.6754, 0.2576, 0.673, 0.2576, 0.673, 0.2206, 0.673, 0.2206, 0.673, 0.2576, 0.6707, 0.2576, 0.6707, 0.2206, 0.6707, 0.2206, 0.6707, 0.2576, 0.6684, 0.2576, 0.6684, 0.2206, 0.6684, 0.2206, 0.6684, 0.2576, 0.6661, 0.2576, 0.6661, 0.2206, 0.6661, 0.2206, 0.6661, 0.2576, 0.6638, 0.2576, 0.6638, 0.2206, 0.6638, 0.2206, 0.6638, 0.2576, 0.6615, 0.2576, 0.6615, 0.2206, 0.6615, 0.2206, 0.6615, 0.2576, 0.6592, 0.2576, 0.6592, 0.2206, 0.6592, 0.2206, 0.6592, 0.2576, 0.6569, 0.2576, 0.6569, 0.2206, 0.6569, 0.2206, 0.6569, 0.2576, 0.6546, 0.2576, 0.6546, 0.2206, 0.6546, 0.2206, 0.6546, 0.2576, 0.6523, 0.2576, 0.6523, 0.2206, 0.6523, 0.2206, 0.6523, 0.2576, 0.65, 0.2576, 0.65, 0.2206, 0.65, 0.2206, 0.65, 0.2576, 0.6476, 0.2576, 0.6476, 0.2206, 0.6476, 0.2206, 0.6476, 0.2576, 0.6453, 0.2576, 0.6453, 0.2206, 0.6453, 0.2206, 0.6453, 0.2576, 0.643, 0.2576, 0.643, 0.2206, 0.643, 0.2206, 0.643, 0.2576, 0.6407, 0.2576, 0.6407, 0.2206, 0.6407, 0.2206, 0.6407, 0.2576, 0.6384, 0.2576, 0.6384, 0.2206, 0.6384, 0.2206, 0.6384, 0.2576, 0.6361, 0.2576, 0.6361, 0.2206, 0.6361, 0.2206, 0.6361, 0.2576, 0.6338, 0.2576, 0.6338, 0.2206, 0.6338, 0.2206, 0.6338, 0.2576, 0.6315, 0.2576, 0.6315, 0.2206, 0.6315, 0.2206, 0.6315, 0.2576, 0.6292, 0.2576, 0.6292, 0.2206, 0.6292, 0.2206, 0.6292, 0.2576, 0.6269, 0.2576, 0.6269, 0.2206, 0.6269, 0.2206, 0.6269, 0.2576, 0.6246, 0.2576, 0.6246, 0.2206, 0.6246, 0.2206, 0.6246, 0.2576, 0.6222, 0.2576, 0.6222, 0.2206, 0.6222, 0.2206, 0.6222, 0.2576, 0.6199, 0.2576, 0.6199, 0.2206, 0.6199, 0.2206, 0.6199, 0.2576, 0.6176, 0.2576, 0.6176, 0.2206, 0.6176, 0.2206, 0.6176, 0.2576, 0.6153, 0.2576, 0.6153, 0.2206, 0.6153, 0.2206, 0.6153, 0.2576, 0.613, 0.2576, 0.613, 0.2206, 0.613, 0.2206, 0.613, 0.2576, 0.6107, 0.2576, 0.6107, 0.2206, 0.6107, 0.2206, 0.6107, 0.2576, 0.6084, 0.2576, 0.6084, 0.2206, 0.6638, 0.2199, 0.6673, 0.2196, 0.6706, 0.2185, 0.6737, 0.2169, 0.6763, 0.2147, 0.6786, 0.212, 0.6802, 0.2089, 0.6812, 0.2056, 0.6815, 0.2022, 0.6812, 0.1987, 0.6802, 0.1954, 0.6786, 0.1923, 0.6763, 0.1896, 0.6737, 0.1874, 0.6706, 0.1858, 0.6673, 0.1848, 0.6638, 0.1844, 0.6603, 0.1848, 0.657, 0.1858, 0.654, 0.1874, 0.6513, 0.1896, 0.6491, 0.1923, 0.6474, 0.1954, 0.6464, 0.1987, 0.6461, 0.2022, 0.6464, 0.2056, 0.6474, 0.2089, 0.6491, 0.212, 0.6513, 0.2147, 0.654, 0.2169, 0.657, 0.2185, 0.6603, 0.2196, 0.6823, 0.2206, 0.6823, 0.2576, 0.68, 0.2576, 0.68, 0.2206, 0.68, 0.2206, 0.68, 0.2576, 0.6777, 0.2576, 0.6777, 0.2206, 0.6777, 0.2206, 0.6777, 0.2576, 0.6754, 0.2576, 0.6754, 0.2206, 0.6754, 0.2206, 0.6754, 0.2576, 0.673, 0.2576, 0.673, 0.2206, 0.673, 0.2206, 0.673, 0.2576, 0.6707, 0.2576, 0.6707, 0.2206, 0.6707, 0.2206, 0.6707, 0.2576, 0.6684, 0.2576, 0.6684, 0.2206, 0.6684, 0.2206, 0.6684, 0.2576, 0.6661, 0.2576, 0.6661, 0.2206, 0.6661, 0.2206, 0.6661, 0.2576, 0.6638, 0.2576, 0.6638, 0.2206, 0.6638, 0.2206, 0.6638, 0.2576, 0.6615, 0.2576, 0.6615, 0.2206, 0.6615, 0.2206, 0.6615, 0.2576, 0.6592, 0.2576, 0.6592, 0.2206, 0.6592, 0.2206, 0.6592, 0.2576, 0.6569, 0.2576, 0.6569, 0.2206, 0.6569, 0.2206, 0.6569, 0.2576, 0.6546, 0.2576, 0.6546, 0.2206, 0.6546, 0.2206, 0.6546, 0.2576, 0.6523, 0.2576, 0.6523, 0.2206, 0.6523, 0.2206, 0.6523, 0.2576, 0.65, 0.2576, 0.65, 0.2206, 0.65, 0.2206, 0.65, 0.2576, 0.6476, 0.2576, 0.6476, 0.2206, 0.6476, 0.2206, 0.6476, 0.2576, 0.6453, 0.2576, 0.6453, 0.2206, 0.6453, 0.2206, 0.6453, 0.2576, 0.643, 0.2576, 0.643, 0.2206, 0.643, 0.2206, 0.643, 0.2576, 0.6407, 0.2576, 0.6407, 0.2206, 0.6407, 0.2206, 0.6407, 0.2576, 0.6384, 0.2576, 0.6384, 0.2206, 0.6384, 0.2206, 0.6384, 0.2576, 0.6361, 0.2576, 0.6361, 0.2206, 0.6361, 0.2206, 0.6361, 0.2576, 0.6338, 0.2576, 0.6338, 0.2206, 0.6338, 0.2206, 0.6338, 0.2576, 0.6315, 0.2576, 0.6315, 0.2206, 0.6315, 0.2206, 0.6315, 0.2576, 0.6292, 0.2576, 0.6292, 0.2206, 0.6292, 0.2206, 0.6292, 0.2576, 0.6269, 0.2576, 0.6269, 0.2206, 0.6269, 0.2206, 0.6269, 0.2576, 0.6246, 0.2576, 0.6246, 0.2206, 0.6246, 0.2206, 0.6246, 0.2576, 0.6222, 0.2576, 0.6222, 0.2206, 0.6222, 0.2206, 0.6222, 0.2576, 0.6199, 0.2576, 0.6199, 0.2206, 0.6199, 0.2206, 0.6199, 0.2576, 0.6176, 0.2576, 0.6176, 0.2206, 0.6176, 0.2206, 0.6176, 0.2576, 0.6153, 0.2576, 0.6153, 0.2206, 0.6153, 0.2206, 0.6153, 0.2576, 0.613, 0.2576, 0.613, 0.2206, 0.613, 0.2206, 0.613, 0.2576, 0.6107, 0.2576, 0.6107, 0.2206, 0.6107, 0.2206, 0.6107, 0.2576, 0.6084, 0.2576, 0.6084, 0.2206, 0.6638, 0.2199, 0.6673, 0.2196, 0.6706, 0.2185, 0.6737, 0.2169, 0.6763, 0.2147, 0.6786, 0.212, 0.6802, 0.2089, 0.6812, 0.2056, 0.6815, 0.2022, 0.6812, 0.1987, 0.6802, 0.1954, 0.6786, 0.1923, 0.6763, 0.1896, 0.6737, 0.1874, 0.6706, 0.1858, 0.6673, 0.1848, 0.6638, 0.1844, 0.6603, 0.1848, 0.657, 0.1858, 0.654, 0.1874, 0.6513, 0.1896, 0.6491, 0.1923, 0.6474, 0.1954, 0.6464, 0.1987, 0.6461, 0.2022, 0.6464, 0.2056, 0.6474, 0.2089, 0.6491, 0.212, 0.6513, 0.2147, 0.654, 0.2169, 0.657, 0.2185, 0.6603, 0.2196])
me_plane.materials.append(mat_material_001)
me_plane.materials.append(mat_material_002)
me_plane.materials.append(mat_material_003)
me_plane.update()

# ---- objects
ob_plane = bpy.data.objects.new('Plane', me_plane)

# ---- transforms, parenting, visibility, modifiers, constraints
ob_plane.location = (0.0, 0.0, 1.614)
ob_plane.rotation_euler = (1.571, -0.0, 0.0)
ob_plane.scale = (1.693, 1.693, 1.693)

# ---- collection membership
col_collection.objects.link(ob_plane)

# ---- scene / render settings (as saved in the file)
scene.frame_start = 1; scene.frame_end = 250; scene.frame_set(1)
scene.render.engine = 'BLENDER_EEVEE_NEXT'
scene.cycles.sampling_pattern = 'TABULATED_SOBOL'
scene.cycles.use_light_tree = False
scene.view_settings.view_transform = 'Filmic'
bpy.context.view_layer.update()

# ---- added for rendering (the .blend has no active camera and no usable light): camera, sun
cam_auto = bpy.data.cameras.new('AutoCamera')
cam_auto.lens = 50.0
cam_auto.sensor_width = 36.0
cam_auto.clip_end = 1000.0
ob_auto_camera = bpy.data.objects.new('AutoCamera', cam_auto)
scene.collection.objects.link(ob_auto_camera)
ob_auto_camera.location = (4.48642, -4.5421, 5.10549)
ob_auto_camera.rotation_euler = (1.09748, -7.21219e-08, 0.694738)
scene.camera = ob_auto_camera
light_auto_sun = bpy.data.lights.new('AutoSun', 'SUN')
light_auto_sun.energy = 3.0
light_auto_sun.angle = 0.0523599
ob_auto_sun = bpy.data.objects.new('AutoSun', light_auto_sun)
scene.collection.objects.link(ob_auto_sun)
ob_auto_sun.rotation_euler = (0.872665, 0.174533, 0.523599)
bpy.context.view_layer.update()
